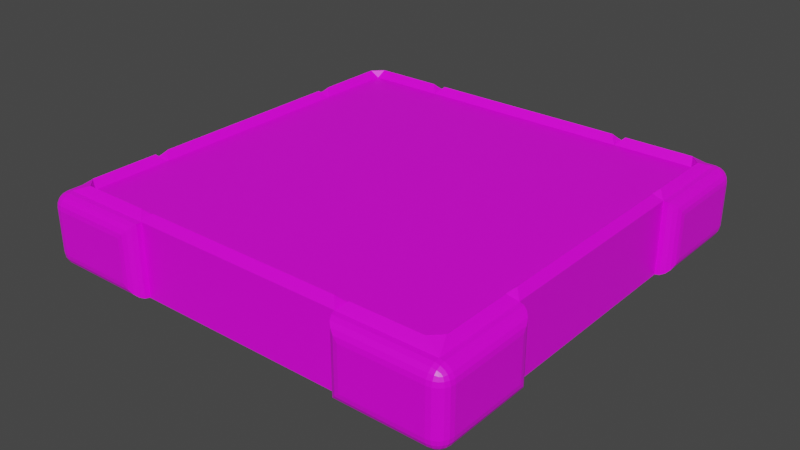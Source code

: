 # Source: platform.blend  (saved by Blender 2.90.8; exported with 4.5.12 LTS)
import bpy
from mathutils import Matrix  # noqa: F401  (used for matrix-valued properties, if any)

bpy.ops.wm.read_factory_settings(use_empty=True)
scene = bpy.context.scene
scene.name = 'Scene'

# ---- collections
col_collection = bpy.data.collections.new('Collection'); scene.collection.children.link(col_collection)

# ---- images (referenced by path relative to the original .blend; pixels are not part of the script)
import os
ASSET_DIR = os.environ.get("B2B_ASSET_DIR", "")  # directory of the original .blend (textures are referenced by path, not embedded)
HERE = os.path.dirname(os.path.abspath(__file__))  # packed textures are extracted next to this script under _unpacked/

def load_image(name, relpath, width, height, colorspace="sRGB"):
    """Load a texture the original file referenced (path relative to the .blend, or extracted next to this script)."""
    p = next((c for c in (os.path.join(HERE, relpath), os.path.join(ASSET_DIR, relpath)) if relpath and os.path.exists(c)), "")
    if p:
        img = bpy.data.images.load(p, check_existing=True)
        img.name = name
    else:  # same state as the original file: an image datablock whose file is absent (Cycles renders it pink)
        img = bpy.data.images.new(name, width, height)
        img.source = "FILE"
        img.filepath = "//" + (relpath or name)
    img.colorspace_settings.name = colorspace
    return img
img_platform = load_image('platform', 'platform.png', 1024, 1024, 'sRGB')

# ---- materials (node trees are filled in below, after node groups)
mat_material = bpy.data.materials.new('Material')
mat_material.alpha_threshold = 0.0
mat_material.use_transparent_shadow = False
mat_material.line_color = (0.0, 0.0, 0.0, 1.0)

# ---- material node trees
mat_material.use_nodes = True; mat_material.node_tree.nodes.clear()
_N = mat_material.node_tree.nodes; _L = mat_material.node_tree.links
n0 = _N.new('ShaderNodeOutputMaterial'); n0.name = 'Material Output'; n0.location = (300, 300)
n1 = _N.new('ShaderNodeBsdfPrincipled'); n1.name = 'Principled BSDF'; n1.location = (10, 300)
n1.distribution = 'GGX'
n1.subsurface_method = 'BURLEY'
n1.inputs[2].default_value = 0.4
n1.inputs[3].default_value = 1.45
n1.inputs[27].default_value = (0.0, 0.0, 0.0, 1.0)
n1.inputs[28].default_value = 1.0
n2 = _N.new('ShaderNodeTexImage'); n2.name = 'Изображение-текстура'; n2.location = (-293, 250)
n2.image = img_platform
_L.new(n1.outputs[0], n0.inputs[0])
_L.new(n2.outputs[0], n1.inputs[0])
n0.is_active_output = True

# ---- world
world_world = bpy.data.worlds.new('World'); scene.world = world_world
world_world.use_nodes = True; world_world.node_tree.nodes.clear()
_N = world_world.node_tree.nodes; _L = world_world.node_tree.links
n0 = _N.new('ShaderNodeOutputWorld'); n0.name = 'World Output'; n0.location = (300, 300)
n1 = _N.new('ShaderNodeBackground'); n1.name = 'Background'; n1.location = (10, 300)
n1.inputs[0].default_value = (0.05088, 0.05088, 0.05088, 1.0)
_L.new(n1.outputs[0], n0.inputs[0])
n0.is_active_output = True
world_world.color = (0.05088, 0.05088, 0.05088)
world_world.use_sun_shadow = False
world_world.sun_shadow_jitter_overblur = 0.0

# ---- meshes
me_cube = bpy.data.meshes.new('Cube')
me_cube.from_pydata([(0.0, -0.25, 1.093e-08), (-0.75, 0.25, -0.75), (0.0, 0.25, -0.75), (0.75, 0.25, -0.75), (-0.75, 0.25, -1.093e-08), (0.0, 0.25, -1.093e-08), (0.75, 0.25, -1.093e-08), (-0.75, 0.25, 0.75), (0.0, 0.25, 0.75), (0.75, 0.25, 0.75), (0.75, -0.25, -1.4), (0.0, -0.25, -1.4), (-0.75, -0.25, -1.4), (-0.75, 0.25, -1.302), (0.0, 0.25, -1.4), (0.75, 0.25, -1.302), (-1.4, -0.25, -0.75), (-1.4, -0.25, 1.093e-08), (-1.4, -0.25, 0.75), (-1.302, 0.25, 0.75), (-1.4, 0.25, -1.093e-08), (-1.302, 0.25, -0.75), (0.75, 0.25, 1.302), (0.0, 0.25, 1.4), (-0.75, 0.25, 1.302), (-0.75, -0.25, 1.4), (0.0, -0.25, 1.4), (0.75, -0.25, 1.4), (1.302, 0.25, -0.75), (1.4, 0.25, -1.093e-08), (1.302, 0.25, 0.75), (1.4, -0.25, 0.75), (1.4, -0.25, 1.093e-08), (1.4, -0.25, -0.75), (1.5, 0.15, -1.4), (1.4, 0.15, -1.5), (1.302, 0.25, -1.302), (1.495, 0.15, -1.431), (1.481, 0.15, -1.459), (1.495, 0.1809, -1.4), (1.489, 0.1817, -1.432), (1.476, 0.1807, -1.457), (1.481, 0.2088, -1.4), (1.476, 0.2075, -1.431), (1.466, 0.2029, -1.453), (1.4, 0.1809, -1.495), (1.4, 0.2088, -1.481), (1.431, 0.15, -1.495), (1.432, 0.1819, -1.489), (1.431, 0.2074, -1.476), (1.459, 0.15, -1.481), (1.457, 0.1808, -1.476), (1.453, 0.2029, -1.466), (1.431, 0.2451, -1.4), (1.459, 0.2309, -1.4), (1.4, 0.2451, -1.431), (1.432, 0.2393, -1.432), (1.457, 0.2259, -1.431), (1.4, 0.2309, -1.459), (1.431, 0.2258, -1.457), (1.453, 0.2163, -1.453), (1.4, -0.15, -1.5), (1.5, -0.15, -1.4), (1.4, -0.25, -1.4), (1.431, -0.15, -1.495), (1.459, -0.15, -1.481), (1.4, -0.1809, -1.495), (1.432, -0.1817, -1.489), (1.457, -0.1807, -1.476), (1.4, -0.2088, -1.481), (1.431, -0.2075, -1.476), (1.453, -0.2029, -1.466), (1.495, -0.1809, -1.4), (1.481, -0.2088, -1.4), (1.495, -0.15, -1.431), (1.489, -0.1819, -1.432), (1.476, -0.2074, -1.431), (1.481, -0.15, -1.459), (1.476, -0.1808, -1.457), (1.466, -0.2029, -1.453), (1.4, -0.2451, -1.431), (1.4, -0.2309, -1.459), (1.431, -0.2451, -1.4), (1.432, -0.2393, -1.432), (1.431, -0.2259, -1.457), (1.459, -0.2309, -1.4), (1.457, -0.2258, -1.431), (1.453, -0.2163, -1.453), (1.4, 0.15, 1.5), (1.5, 0.15, 1.4), (1.302, 0.25, 1.302), (1.431, 0.15, 1.495), (1.459, 0.15, 1.481), (1.4, 0.1809, 1.495), (1.432, 0.1817, 1.489), (1.457, 0.1807, 1.476), (1.4, 0.2088, 1.481), (1.431, 0.2075, 1.476), (1.453, 0.2029, 1.466), (1.495, 0.1809, 1.4), (1.481, 0.2088, 1.4), (1.495, 0.15, 1.431), (1.489, 0.1819, 1.432), (1.476, 0.2074, 1.431), (1.481, 0.15, 1.459), (1.476, 0.1808, 1.457), (1.466, 0.2029, 1.453), (1.4, 0.2451, 1.431), (1.4, 0.2309, 1.459), (1.431, 0.2451, 1.4), (1.432, 0.2393, 1.432), (1.431, 0.2259, 1.457), (1.459, 0.2309, 1.4), (1.457, 0.2258, 1.431), (1.453, 0.2163, 1.453), (1.5, -0.15, 1.4), (1.4, -0.15, 1.5), (1.4, -0.25, 1.4), (1.495, -0.15, 1.431), (1.481, -0.15, 1.459), (1.495, -0.1809, 1.4), (1.489, -0.1817, 1.432), (1.476, -0.1807, 1.457), (1.481, -0.2088, 1.4), (1.476, -0.2075, 1.431), (1.466, -0.2029, 1.453), (1.4, -0.1809, 1.495), (1.4, -0.2088, 1.481), (1.431, -0.15, 1.495), (1.432, -0.1819, 1.489), (1.431, -0.2074, 1.476), (1.459, -0.15, 1.481), (1.457, -0.1808, 1.476), (1.453, -0.2029, 1.466), (1.431, -0.2451, 1.4), (1.459, -0.2309, 1.4), (1.4, -0.2451, 1.431), (1.432, -0.2393, 1.432), (1.457, -0.2259, 1.431), (1.4, -0.2309, 1.459), (1.431, -0.2258, 1.457), (1.453, -0.2163, 1.453), (-1.4, 0.15, -1.5), (-1.5, 0.15, -1.4), (-1.302, 0.25, -1.302), (-1.431, 0.15, -1.495), (-1.459, 0.15, -1.481), (-1.4, 0.1809, -1.495), (-1.432, 0.1817, -1.489), (-1.457, 0.1807, -1.476), (-1.4, 0.2088, -1.481), (-1.431, 0.2075, -1.476), (-1.453, 0.2029, -1.466), (-1.495, 0.1809, -1.4), (-1.481, 0.2088, -1.4), (-1.495, 0.15, -1.431), (-1.489, 0.1819, -1.432), (-1.476, 0.2074, -1.431), (-1.481, 0.15, -1.459), (-1.476, 0.1808, -1.457), (-1.466, 0.2029, -1.453), (-1.4, 0.2451, -1.431), (-1.4, 0.2309, -1.459), (-1.431, 0.2451, -1.4), (-1.432, 0.2393, -1.432), (-1.431, 0.2259, -1.457), (-1.459, 0.2309, -1.4), (-1.457, 0.2258, -1.431), (-1.453, 0.2163, -1.453), (-1.4, -0.25, -1.4), (-1.5, -0.15, -1.4), (-1.4, -0.15, -1.5), (-1.431, -0.2451, -1.4), (-1.459, -0.2309, -1.4), (-1.4, -0.2451, -1.431), (-1.432, -0.2393, -1.432), (-1.457, -0.2259, -1.431), (-1.4, -0.2309, -1.459), (-1.431, -0.2258, -1.457), (-1.453, -0.2163, -1.453), (-1.495, -0.15, -1.431), (-1.481, -0.15, -1.459), (-1.495, -0.1809, -1.4), (-1.489, -0.1817, -1.432), (-1.476, -0.1807, -1.457), (-1.481, -0.2088, -1.4), (-1.476, -0.2075, -1.431), (-1.466, -0.2029, -1.453), (-1.4, -0.1809, -1.495), (-1.4, -0.2088, -1.481), (-1.431, -0.15, -1.495), (-1.432, -0.1819, -1.489), (-1.431, -0.2074, -1.476), (-1.459, -0.15, -1.481), (-1.457, -0.1808, -1.476), (-1.453, -0.2029, -1.466), (-1.5, 0.15, 1.4), (-1.4, 0.15, 1.5), (-1.302, 0.25, 1.302), (-1.495, 0.15, 1.431), (-1.481, 0.15, 1.459), (-1.495, 0.1809, 1.4), (-1.489, 0.1817, 1.432), (-1.476, 0.1807, 1.457), (-1.481, 0.2088, 1.4), (-1.476, 0.2075, 1.431), (-1.466, 0.2029, 1.453), (-1.4, 0.1809, 1.495), (-1.4, 0.2088, 1.481), (-1.431, 0.15, 1.495), (-1.432, 0.1819, 1.489), (-1.431, 0.2074, 1.476), (-1.459, 0.15, 1.481), (-1.457, 0.1808, 1.476), (-1.453, 0.2029, 1.466), (-1.431, 0.2451, 1.4), (-1.459, 0.2309, 1.4), (-1.4, 0.2451, 1.431), (-1.432, 0.2393, 1.432), (-1.457, 0.2259, 1.431), (-1.4, 0.2309, 1.459), (-1.431, 0.2258, 1.457), (-1.453, 0.2163, 1.453), (-1.4, -0.25, 1.4), (-1.4, -0.15, 1.5), (-1.5, -0.15, 1.4), (-1.4, -0.2451, 1.431), (-1.4, -0.2309, 1.459), (-1.431, -0.2451, 1.4), (-1.432, -0.2393, 1.432), (-1.431, -0.2259, 1.457), (-1.459, -0.2309, 1.4), (-1.457, -0.2258, 1.431), (-1.453, -0.2163, 1.453), (-1.431, -0.15, 1.495), (-1.459, -0.15, 1.481), (-1.4, -0.1809, 1.495), (-1.432, -0.1817, 1.489), (-1.457, -0.1807, 1.476), (-1.4, -0.2088, 1.481), (-1.431, -0.2075, 1.476), (-1.453, -0.2029, 1.466), (-1.495, -0.1809, 1.4), (-1.481, -0.2088, 1.4), (-1.495, -0.15, 1.431), (-1.489, -0.1819, 1.432), (-1.476, -0.2074, 1.431), (-1.481, -0.15, 1.459), (-1.476, -0.1808, 1.457), (-1.466, -0.2029, 1.453), (-1.5, -0.15, -0.85), (-1.4, -0.25, -0.75), (-1.495, -0.1809, -0.8191), (-1.481, -0.2088, -0.7912), (-1.459, -0.2309, -0.7691), (-1.431, -0.2451, -0.7549), (-1.5, -0.15, 0.85), (-1.4, -0.25, 0.75), (-1.495, -0.1809, 0.8191), (-1.481, -0.2088, 0.7912), (-1.459, -0.2309, 0.7691), (-1.431, -0.2451, 0.7549), (1.302, 0.25, -0.75), (1.5, 0.15, -0.85), (1.431, 0.2451, -0.7549), (1.459, 0.2309, -0.7691), (1.481, 0.2088, -0.7912), (1.495, 0.1809, -0.8191), (1.5, 0.15, 0.85), (1.302, 0.25, 0.75), (1.495, 0.1809, 0.8191), (1.481, 0.2088, 0.7912), (1.459, 0.2309, 0.7691), (1.431, 0.2451, 0.7549), (-1.302, 0.25, 0.75), (-1.5, 0.15, 0.85), (-1.431, 0.2451, 0.7549), (-1.459, 0.2309, 0.7691), (-1.481, 0.2088, 0.7912), (-1.495, 0.1809, 0.8191), (-1.5, 0.15, -0.85), (-1.302, 0.25, -0.75), (-1.495, 0.1809, -0.8191), (-1.481, 0.2088, -0.7912), (-1.459, 0.2309, -0.7691), (-1.431, 0.2451, -0.7549), (1.5, -0.15, 0.85), (1.4, -0.25, 0.75), (1.495, -0.1809, 0.8191), (1.481, -0.2088, 0.7912), (1.459, -0.2309, 0.7691), (1.431, -0.2451, 0.7549), (1.5, -0.15, -0.85), (1.4, -0.25, -0.75), (1.495, -0.1809, -0.8191), (1.481, -0.2088, -0.7912), (1.459, -0.2309, -0.7691), (1.431, -0.2451, -0.7549), (0.85, -0.15, -1.5), (0.75, -0.25, -1.4), (0.8191, -0.1809, -1.495), (0.7912, -0.2088, -1.481), (0.7691, -0.2309, -1.459), (0.7549, -0.2451, -1.431), (-0.85, -0.15, -1.5), (-0.75, -0.25, -1.4), (-0.8191, -0.1809, -1.495), (-0.7912, -0.2088, -1.481), (-0.7691, -0.2309, -1.459), (-0.7549, -0.2451, -1.431), (0.75, 0.25, 1.302), (0.85, 0.15, 1.5), (0.7549, 0.2451, 1.431), (0.7691, 0.2309, 1.459), (0.7912, 0.2088, 1.481), (0.8191, 0.1809, 1.495), (-0.85, 0.15, 1.5), (-0.75, 0.25, 1.302), (-0.8191, 0.1809, 1.495), (-0.7912, 0.2088, 1.481), (-0.7691, 0.2309, 1.459), (-0.7549, 0.2451, 1.431), (-0.85, -0.15, 1.5), (-0.75, -0.25, 1.4), (-0.8191, -0.1809, 1.495), (-0.7912, -0.2088, 1.481), (-0.7691, -0.2309, 1.459), (-0.7549, -0.2451, 1.431), (0.85, -0.15, 1.5), (0.75, -0.25, 1.4), (0.8191, -0.1809, 1.495), (0.7912, -0.2088, 1.481), (0.7691, -0.2309, 1.459), (0.7549, -0.2451, 1.431), (-0.75, 0.25, -1.302), (-0.85, 0.15, -1.5), (-0.7549, 0.2451, -1.431), (-0.7691, 0.2309, -1.459), (-0.7912, 0.2088, -1.481), (-0.8191, 0.1809, -1.495), (0.85, 0.15, -1.5), (0.75, 0.25, -1.302), (0.8191, 0.1809, -1.495), (0.7912, 0.2088, -1.481), (0.7691, 0.2309, -1.459), (0.7549, 0.2451, -1.431), (0.75, -0.25, -0.75), (0.0, -0.25, -0.75), (-0.75, -0.25, -0.75), (0.75, -0.25, 0.75), (0.0, -0.25, 0.75), (-0.75, -0.25, 0.75), (-0.75, -0.25, 1.093e-08), (0.75, -0.25, 1.093e-08), (0.75, -0.45, -0.75), (0.0, -0.45, -0.75), (-0.75, -0.45, -0.75), (0.75, -0.45, 0.75), (0.0, -0.45, 0.75), (-0.75, -0.45, 0.75), (-0.75, -0.45, 1.967e-08), (0.75, -0.45, 1.967e-08), (0.6282, -0.45, -0.6282), (0.0, -0.45, -0.6282), (-0.6282, -0.45, -0.6282), (0.6282, -0.45, 0.6282), (0.0, -0.45, 0.6282), (-0.6282, -0.45, 0.6282), (-0.6282, -0.45, 1.967e-08), (0.6282, -0.45, 1.967e-08), (0.6282, -0.45, -0.6282), (0.4282, -0.25, -0.4282), (0.6184, -0.3882, -0.6184), (0.59, -0.3324, -0.59), (0.5457, -0.2882, -0.5457), (0.49, -0.2598, -0.49), (0.0, -0.25, -0.4282), (0.0, -0.45, -0.6282), (0.0, -0.2598, -0.49), (0.0, -0.2882, -0.5457), (0.0, -0.3324, -0.59), (0.0, -0.3882, -0.6184), (-0.4282, -0.25, -0.4282), (-0.6282, -0.45, -0.6282), (-0.49, -0.2598, -0.49), (-0.5457, -0.2882, -0.5457), (-0.59, -0.3324, -0.59), (-0.6184, -0.3882, -0.6184), (0.4282, -0.25, 1.093e-08), (0.6282, -0.45, 1.967e-08), (0.49, -0.2598, 1.136e-08), (0.5457, -0.2882, 1.26e-08), (0.59, -0.3324, 1.453e-08), (0.6184, -0.3882, 1.697e-08), (-0.6282, -0.45, 1.967e-08), (-0.4282, -0.25, 1.093e-08), (-0.6184, -0.3882, 1.697e-08), (-0.59, -0.3324, 1.453e-08), (-0.5457, -0.2882, 1.26e-08), (-0.49, -0.2598, 1.136e-08), (0.4282, -0.25, 0.4282), (0.6282, -0.45, 0.6282), (0.49, -0.2598, 0.49), (0.5457, -0.2882, 0.5457), (0.59, -0.3324, 0.59), (0.6184, -0.3882, 0.6184), (0.0, -0.45, 0.6282), (0.0, -0.25, 0.4282), (0.0, -0.3882, 0.6184), (0.0, -0.3324, 0.59), (0.0, -0.2882, 0.5457), (0.0, -0.2598, 0.49), (-0.6282, -0.45, 0.6282), (-0.4282, -0.25, 0.4282), (-0.6184, -0.3882, 0.6184), (-0.59, -0.3324, 0.59), (-0.5457, -0.2882, 0.5457), (-0.49, -0.2598, 0.49), (-0.75, 0.25, -1.4), (0.0, 0.25, -1.302), (0.75, 0.25, -1.4), (-1.4, 0.25, 0.75), (-1.302, 0.25, -1.093e-08), (-1.4, 0.25, -0.75), (0.75, 0.25, 1.4), (0.0, 0.25, 1.302), (-0.75, 0.25, 1.4), (1.4, 0.25, -0.75), (1.302, 0.25, -1.093e-08), (1.4, 0.25, 0.75), (-0.75, 0.25, 1.4), (-1.4, 0.25, 1.4), (1.4, 0.25, 0.75), (1.4, 0.25, 1.4), (-1.4, 0.25, -0.75), (-1.4, 0.25, -1.4), (0.75, 0.25, -1.4), (1.4, 0.25, -1.4), (1.4, 0.25, -0.75), (-1.4, 0.25, 0.75), (0.75, 0.25, 1.4), (-0.75, 0.25, -1.4), (-0.75, 0.25, -1.4), (-0.7, 0.3, -1.35), (-0.05, 0.3, -1.35), (0.05, 0.3, -1.35), (0.0, 0.25, -1.4), (0.7, 0.3, -1.35), (0.75, 0.25, -1.4), (-1.35, 0.3, 0.7), (-1.4, 0.25, 0.75), (-1.35, 0.3, 0.05), (-1.35, 0.3, -0.05), (-1.4, 0.25, -1.093e-08), (-1.35, 0.3, -0.7), (-1.4, 0.25, -0.75), (0.75, 0.25, 1.4), (0.7, 0.3, 1.35), (0.05, 0.3, 1.35), (-0.05, 0.3, 1.35), (0.0, 0.25, 1.4), (-0.7, 0.3, 1.35), (-0.75, 0.25, 1.4), (1.4, 0.25, -0.75), (1.35, 0.3, -0.7), (1.35, 0.3, -0.05), (1.35, 0.3, 0.05), (1.4, 0.25, -1.093e-08), (1.35, 0.3, 0.7), (1.4, 0.25, 0.75), (-0.75, 0.25, 1.4), (-0.8, 0.3, 1.35), (-1.279, 0.3, 1.35), (-1.35, 0.3, 1.279), (-1.4, 0.25, 1.4), (1.4, 0.25, 0.75), (1.35, 0.3, 0.8), (1.35, 0.3, 1.279), (1.279, 0.3, 1.35), (1.4, 0.25, 1.4), (-1.4, 0.25, -0.75), (-1.35, 0.3, -0.8), (-1.35, 0.3, -1.279), (-1.279, 0.3, -1.35), (-1.4, 0.25, -1.4), (0.75, 0.25, -1.4), (0.8, 0.3, -1.35), (1.279, 0.3, -1.35), (1.35, 0.3, -1.279), (1.4, 0.25, -1.4), (1.35, 0.3, -0.8), (1.4, 0.25, -0.75), (-1.35, 0.3, 0.8), (-1.4, 0.25, 0.75), (0.8, 0.3, 1.35), (0.75, 0.25, 1.4), (-0.8, 0.3, -1.35), (-0.75, 0.25, -1.4), (-0.7, 0.3, -1.352), (-0.75, 0.25, -1.302), (-0.05, 0.3, -1.352), (0.0, 0.25, -1.302), (0.05, 0.3, -1.352), (0.75, 0.25, -1.302), (0.7, 0.3, -1.352), (-1.352, 0.3, 0.7), (-1.302, 0.25, 0.75), (-1.302, 0.25, -1.093e-08), (-1.352, 0.3, -0.05), (-1.352, 0.3, 0.05), (-1.302, 0.25, -0.75), (-1.352, 0.3, -0.7), (0.7, 0.3, 1.352), (0.75, 0.25, 1.302), (0.0, 0.25, 1.302), (-0.05, 0.3, 1.352), (0.05, 0.3, 1.352), (-0.75, 0.25, 1.302), (-0.7, 0.3, 1.352), (1.352, 0.3, -0.7), (1.302, 0.25, -0.75), (1.302, 0.25, -1.093e-08), (1.352, 0.3, 0.05), (1.352, 0.3, -0.05), (1.302, 0.25, 0.75), (1.352, 0.3, 0.7), (-0.8, 0.3, 1.352), (-0.75, 0.25, 1.302), (-1.302, 0.25, 1.302), (-1.352, 0.3, 1.281), (-1.281, 0.3, 1.352), (1.352, 0.3, 0.8), (1.302, 0.25, 0.75), (1.352, 0.3, 1.281), (1.302, 0.25, 1.302), (1.281, 0.3, 1.352), (-1.352, 0.3, -0.8), (-1.302, 0.25, -0.75), (-1.302, 0.25, -1.302), (-1.281, 0.3, -1.352), (-1.352, 0.3, -1.281), (0.8, 0.3, -1.352), (0.75, 0.25, -1.302), (1.302, 0.25, -1.302), (1.352, 0.3, -1.281), (1.281, 0.3, -1.352), (1.302, 0.25, -0.75), (1.352, 0.3, -0.8), (-1.302, 0.25, 0.75), (-1.352, 0.3, 0.8), (0.8, 0.3, 1.352), (0.75, 0.25, 1.302), (-0.75, 0.25, -1.302), (-0.8, 0.3, -1.352)], [], [(257, 18, 351, 25, 323, 223), (7, 19, 274, 198, 317, 24), (334, 144, 281, 21, 1, 13), (171, 142, 335, 304), (269, 30, 9, 22, 310, 90), (36, 341, 15, 3, 28, 262), (298, 340, 35, 61), (432, 287, 31, 429), (436, 299, 10, 420), (116, 88, 311, 328), (353, 32, 31, 349), (322, 316, 197, 224), (293, 438, 427, 33), (257, 439, 421, 18), (169, 305, 12, 348, 16, 251), (4, 422, 19, 7), (6, 5, 8, 9), (5, 4, 7, 8), (28, 3, 6, 428), (3, 2, 5, 6), (2, 1, 4, 5), (299, 63, 293, 33, 346, 10), (13, 1, 2, 419), (394, 412, 367, 368), (401, 389, 369, 365), (16, 348, 352, 17), (377, 383, 364, 363), (389, 370, 362, 369), (225, 196, 275, 256), (10, 346, 347, 11), (250, 280, 143, 170), (305, 441, 418, 12), (329, 440, 424, 27), (434, 251, 16, 423), (351, 350, 26, 25), (286, 268, 89, 115), (430, 323, 25, 426), (349, 31, 287, 117, 329, 27), (9, 8, 425, 22), (12, 418, 14, 11), (11, 14, 420, 10), (419, 2, 3, 15), (11, 347, 348, 12), (18, 421, 20, 17), (17, 20, 423, 16), (1, 21, 422, 4), (17, 352, 351, 18), (27, 424, 23, 26), (26, 23, 426, 25), (350, 349, 27, 26), (8, 7, 24, 425), (33, 427, 29, 32), (32, 29, 429, 31), (346, 33, 32, 353), (428, 6, 9, 30), (34, 37, 40, 39), (37, 38, 41, 40), (38, 50, 51, 41), (39, 40, 43, 42), (40, 41, 44, 43), (41, 51, 52, 44), (35, 45, 48, 47), (45, 46, 49, 48), (46, 58, 59, 49), (47, 48, 51, 50), (48, 49, 52, 51), (49, 59, 60, 52), (437, 53, 56, 55), (53, 54, 57, 56), (54, 42, 43, 57), (55, 56, 59, 58), (56, 57, 60, 59), (57, 43, 44, 60), (44, 52, 60), (61, 64, 67, 66), (64, 65, 68, 67), (65, 77, 78, 68), (66, 67, 70, 69), (67, 68, 71, 70), (68, 78, 79, 71), (62, 72, 75, 74), (72, 73, 76, 75), (73, 85, 86, 76), (74, 75, 78, 77), (75, 76, 79, 78), (76, 86, 87, 79), (63, 80, 83, 82), (80, 81, 84, 83), (81, 69, 70, 84), (82, 83, 86, 85), (83, 84, 87, 86), (84, 70, 71, 87), (71, 79, 87), (88, 91, 94, 93), (91, 92, 95, 94), (92, 104, 105, 95), (93, 94, 97, 96), (94, 95, 98, 97), (95, 105, 106, 98), (89, 99, 102, 101), (99, 100, 103, 102), (100, 112, 113, 103), (101, 102, 105, 104), (102, 103, 106, 105), (103, 113, 114, 106), (433, 107, 110, 109), (107, 108, 111, 110), (108, 96, 97, 111), (109, 110, 113, 112), (110, 111, 114, 113), (111, 97, 98, 114), (98, 106, 114), (115, 118, 121, 120), (118, 119, 122, 121), (119, 131, 132, 122), (120, 121, 124, 123), (121, 122, 125, 124), (122, 132, 133, 125), (116, 126, 129, 128), (126, 127, 130, 129), (127, 139, 140, 130), (128, 129, 132, 131), (129, 130, 133, 132), (130, 140, 141, 133), (117, 134, 137, 136), (134, 135, 138, 137), (135, 123, 124, 138), (136, 137, 140, 139), (137, 138, 141, 140), (138, 124, 125, 141), (125, 133, 141), (142, 145, 148, 147), (145, 146, 149, 148), (146, 158, 159, 149), (147, 148, 151, 150), (148, 149, 152, 151), (149, 159, 160, 152), (143, 153, 156, 155), (153, 154, 157, 156), (154, 166, 167, 157), (155, 156, 159, 158), (156, 157, 160, 159), (157, 167, 168, 160), (435, 161, 164, 163), (161, 162, 165, 164), (162, 150, 151, 165), (163, 164, 167, 166), (164, 165, 168, 167), (165, 151, 152, 168), (152, 160, 168), (169, 172, 175, 174), (172, 173, 176, 175), (173, 185, 186, 176), (174, 175, 178, 177), (175, 176, 179, 178), (176, 186, 187, 179), (170, 180, 183, 182), (180, 181, 184, 183), (181, 193, 194, 184), (182, 183, 186, 185), (183, 184, 187, 186), (184, 194, 195, 187), (171, 188, 191, 190), (188, 189, 192, 191), (189, 177, 178, 192), (190, 191, 194, 193), (191, 192, 195, 194), (192, 178, 179, 195), (179, 187, 195), (196, 199, 202, 201), (199, 200, 203, 202), (200, 212, 213, 203), (201, 202, 205, 204), (202, 203, 206, 205), (203, 213, 214, 206), (197, 207, 210, 209), (207, 208, 211, 210), (208, 220, 221, 211), (209, 210, 213, 212), (210, 211, 214, 213), (211, 221, 222, 214), (431, 215, 218, 217), (215, 216, 219, 218), (216, 204, 205, 219), (217, 218, 221, 220), (218, 219, 222, 221), (219, 205, 206, 222), (206, 214, 222), (223, 226, 229, 228), (226, 227, 230, 229), (227, 239, 240, 230), (228, 229, 232, 231), (229, 230, 233, 232), (230, 240, 241, 233), (224, 234, 237, 236), (234, 235, 238, 237), (235, 247, 248, 238), (236, 237, 240, 239), (237, 238, 241, 240), (238, 248, 249, 241), (225, 242, 245, 244), (242, 243, 246, 245), (243, 231, 232, 246), (244, 245, 248, 247), (245, 246, 249, 248), (246, 232, 233, 249), (233, 241, 249), (257, 223, 228, 261), (261, 228, 231, 260), (260, 231, 243, 259), (259, 243, 242, 258), (258, 242, 225, 256), (305, 169, 174, 309), (309, 174, 177, 308), (308, 177, 189, 307), (307, 189, 188, 306), (306, 188, 171, 304), (34, 62, 74, 37), (37, 74, 77, 38), (38, 77, 65, 50), (50, 65, 64, 47), (47, 64, 61, 35), (224, 197, 209, 234), (234, 209, 212, 235), (235, 212, 200, 247), (247, 200, 199, 244), (244, 199, 196, 225), (88, 116, 128, 91), (91, 128, 131, 92), (92, 131, 119, 104), (104, 119, 118, 101), (101, 118, 115, 89), (142, 171, 190, 145), (145, 190, 193, 146), (146, 193, 181, 158), (158, 181, 180, 155), (155, 180, 170, 143), (430, 431, 217, 321), (321, 217, 220, 320), (320, 220, 208, 319), (319, 208, 207, 318), (318, 207, 197, 316), (432, 433, 109, 273), (273, 109, 112, 272), (272, 112, 100, 271), (271, 100, 99, 270), (270, 99, 89, 268), (329, 117, 136, 333), (333, 136, 139, 332), (332, 139, 127, 331), (331, 127, 126, 330), (330, 126, 116, 328), (434, 435, 163, 285), (285, 163, 166, 284), (284, 166, 154, 283), (283, 154, 153, 282), (282, 153, 143, 280), (436, 437, 55, 345), (345, 55, 58, 344), (344, 58, 46, 343), (343, 46, 45, 342), (342, 45, 35, 340), (293, 63, 82, 297), (297, 82, 85, 296), (296, 85, 73, 295), (295, 73, 72, 294), (294, 72, 62, 292), (169, 251, 255, 172), (172, 255, 254, 173), (173, 254, 253, 185), (185, 253, 252, 182), (182, 252, 250, 170), (437, 438, 264, 53), (53, 264, 265, 54), (54, 265, 266, 42), (42, 266, 267, 39), (39, 267, 263, 34), (431, 439, 276, 215), (215, 276, 277, 216), (216, 277, 278, 204), (204, 278, 279, 201), (201, 279, 275, 196), (117, 287, 291, 134), (134, 291, 290, 135), (135, 290, 289, 123), (123, 289, 288, 120), (120, 288, 286, 115), (438, 293, 297, 264), (264, 297, 296, 265), (265, 296, 295, 266), (266, 295, 294, 267), (267, 294, 292, 263), (268, 286, 288, 270), (270, 288, 289, 271), (271, 289, 290, 272), (272, 290, 291, 273), (273, 291, 287, 432), (439, 257, 261, 276), (276, 261, 260, 277), (277, 260, 259, 278), (278, 259, 258, 279), (279, 258, 256, 275), (280, 250, 252, 282), (282, 252, 253, 283), (283, 253, 254, 284), (284, 254, 255, 285), (285, 255, 251, 434), (63, 299, 303, 80), (80, 303, 302, 81), (81, 302, 301, 69), (69, 301, 300, 66), (66, 300, 298, 61), (433, 440, 312, 107), (107, 312, 313, 108), (108, 313, 314, 96), (96, 314, 315, 93), (93, 315, 311, 88), (223, 323, 327, 226), (226, 327, 326, 227), (227, 326, 325, 239), (239, 325, 324, 236), (236, 324, 322, 224), (435, 441, 336, 161), (161, 336, 337, 162), (162, 337, 338, 150), (150, 338, 339, 147), (147, 339, 335, 142), (441, 305, 309, 336), (336, 309, 308, 337), (337, 308, 307, 338), (338, 307, 306, 339), (339, 306, 304, 335), (340, 298, 300, 342), (342, 300, 301, 343), (343, 301, 302, 344), (344, 302, 303, 345), (345, 303, 299, 436), (440, 329, 333, 312), (312, 333, 332, 313), (313, 332, 331, 314), (314, 331, 330, 315), (315, 330, 328, 311), (316, 322, 324, 318), (318, 324, 325, 319), (319, 325, 326, 320), (320, 326, 327, 321), (321, 327, 323, 430), (62, 34, 263, 292), (346, 353, 361, 354), (383, 394, 368, 364), (376, 371, 388, 0), (382, 376, 0, 395), (352, 348, 356, 360), (348, 347, 355, 356), (0, 388, 400, 407), (353, 349, 357, 361), (362, 363, 355, 354), (363, 364, 356, 355), (366, 365, 357, 358), (367, 366, 358, 359), (368, 367, 359, 360), (365, 369, 361, 357), (364, 368, 360, 356), (369, 362, 354, 361), (412, 406, 366, 367), (349, 350, 358, 357), (350, 351, 359, 358), (351, 352, 360, 359), (406, 401, 365, 366), (395, 0, 407, 413), (347, 346, 354, 355), (371, 376, 378, 375), (375, 378, 379, 374), (374, 379, 380, 373), (373, 380, 381, 372), (372, 381, 377, 370), (376, 382, 384, 378), (378, 384, 385, 379), (379, 385, 386, 380), (380, 386, 387, 381), (381, 387, 383, 377), (401, 406, 408, 405), (405, 408, 409, 404), (404, 409, 410, 403), (403, 410, 411, 402), (402, 411, 407, 400), (406, 412, 414, 408), (408, 414, 415, 409), (409, 415, 416, 410), (410, 416, 417, 411), (411, 417, 413, 407), (395, 413, 417, 399), (399, 417, 416, 398), (398, 416, 415, 397), (397, 415, 414, 396), (396, 414, 412, 394), (389, 401, 405, 393), (393, 405, 404, 392), (392, 404, 403, 391), (391, 403, 402, 390), (390, 402, 400, 388), (382, 395, 399, 384), (384, 399, 398, 385), (385, 398, 397, 386), (386, 397, 396, 387), (387, 396, 394, 383), (370, 389, 393, 372), (372, 393, 392, 373), (373, 392, 391, 374), (374, 391, 390, 375), (375, 390, 388, 371), (370, 377, 363, 362), (541, 545, 487, 486), (425, 24, 517, 514), (274, 439, 493, 548), (505, 509, 451, 449), (438, 437, 489, 491), (426, 23, 460, 462), (22, 425, 514, 513), (23, 424, 456, 460), (422, 21, 510, 507), (437, 436, 485, 489), (341, 36, 543, 542), (19, 422, 507, 506), (281, 144, 538, 537), (515, 518, 461, 459), (20, 421, 450, 453), (419, 15, 503, 501), (15, 341, 436, 420), (262, 28, 427, 438), (30, 269, 432, 429), (310, 22, 424, 440), (334, 13, 418, 441), (21, 281, 434, 423), (274, 19, 421, 439), (24, 317, 430, 426), (418, 13, 499, 442), (15, 420, 448, 503), (423, 20, 453, 455), (21, 423, 455, 510), (424, 22, 513, 456), (24, 426, 462, 517), (427, 28, 520, 463), (30, 429, 469, 524), (430, 317, 527, 470), (432, 269, 532, 475), (434, 281, 537, 480), (436, 341, 542, 485), (262, 438, 491, 546), (433, 432, 475, 479), (435, 434, 480, 484), (441, 435, 484, 497), (508, 511, 454, 452), (310, 440, 495, 551), (28, 428, 521, 520), (29, 427, 463, 467), (536, 540, 482, 481), (334, 441, 497, 552), (529, 549, 492, 473), (498, 500, 444, 443), (428, 30, 524, 521), (429, 29, 467, 469), (13, 419, 501, 499), (502, 504, 447, 445), (317, 198, 528, 527), (198, 274, 548, 528), (431, 430, 470, 474), (544, 547, 490, 488), (90, 310, 551, 534), (439, 431, 474, 493), (535, 550, 494, 478), (144, 334, 552, 538), (519, 523, 465, 464), (531, 533, 477, 476), (420, 14, 446, 448), (36, 262, 546, 543), (440, 433, 479, 495), (522, 525, 468, 466), (421, 19, 506, 450), (512, 516, 458, 457), (526, 530, 472, 471), (269, 90, 534, 532), (539, 553, 496, 483), (444, 445, 446), (451, 452, 453), (458, 459, 460), (465, 466, 467), (472, 473, 474), (477, 478, 479), (482, 483, 484), (487, 488, 489), (500, 501, 502), (507, 508, 509), (514, 515, 516), (521, 522, 523), (528, 529, 530), (533, 534, 535), (538, 539, 540), (543, 544, 545), (443, 444, 446, 442), (445, 447, 448, 446), (449, 451, 453, 450), (452, 454, 455, 453), (457, 458, 460, 456), (459, 461, 462, 460), (464, 465, 467, 463), (466, 468, 469, 467), (471, 472, 474, 470), (476, 477, 479, 475), (481, 482, 484, 480), (486, 487, 489, 485), (488, 490, 491, 489), (473, 492, 493, 474), (478, 494, 495, 479), (483, 496, 497, 484), (499, 501, 500, 498), (501, 503, 504, 502), (506, 507, 509, 505), (507, 510, 511, 508), (513, 514, 516, 512), (514, 517, 518, 515), (520, 521, 523, 519), (521, 524, 525, 522), (527, 528, 530, 526), (532, 534, 533, 531), (537, 538, 540, 536), (542, 543, 545, 541), (543, 546, 547, 544), (528, 548, 549, 529), (534, 551, 550, 535), (538, 552, 553, 539), (442, 499, 498, 443), (502, 445, 444, 500), (503, 448, 447, 504), (450, 506, 505, 449), (508, 452, 451, 509), (510, 455, 454, 511), (456, 513, 512, 457), (515, 459, 458, 516), (517, 462, 461, 518), (463, 520, 519, 464), (522, 466, 465, 523), (524, 469, 468, 525), (470, 527, 526, 471), (529, 473, 472, 530), (475, 532, 531, 476), (535, 478, 477, 533), (480, 537, 536, 481), (539, 483, 482, 540), (485, 542, 541, 486), (544, 488, 487, 545), (546, 491, 490, 547), (548, 493, 492, 549), (551, 495, 494, 550), (552, 497, 496, 553), (14, 418, 442, 446)])
_uv = me_cube.uv_layers.new(name='UVMap')
_uv.uv.foreach_set('vector', [0.3378, 0.4305, 0.3378, 0.4305, 0.3378, 0.3471, 0.419, 0.3471, 0.419, 0.3471, 0.419, 0.4305, 0.1129, 0.6175, 0.03801, 0.6175, 0.03801, 0.6175, 0.03801, 0.5406, 0.1129, 0.5406, 0.1129, 0.5406, 0.1129, 0.9034, 0.03801, 0.9034, 0.03801, 0.8265, 0.03801, 0.8265, 0.1129, 0.8265, 0.1129, 0.9034, 0.3378, 0.9878, 0.2883, 0.9878, 0.2895, 0.922, 0.339, 0.922, 0.3911, 0.6175, 0.3911, 0.6175, 0.3163, 0.6175, 0.3163, 0.5406, 0.3163, 0.5406, 0.3911, 0.5406, 0.3911, 0.9034, 0.3163, 0.9034, 0.3163, 0.9034, 0.3163, 0.8265, 0.3911, 0.8265, 0.3911, 0.8265, 0.3378, 0.9878, 0.2883, 0.9878, 0.2895, 0.922, 0.339, 0.922, 0.2108, 0.2166, 0.2108, 0.2166, 0.2108, 0.2166, 0.2108, 0.2166, 0.2108, 0.2166, 0.2108, 0.2166, 0.2108, 0.2166, 0.2108, 0.2166, 0.3378, 0.9878, 0.2883, 0.9878, 0.2895, 0.922, 0.339, 0.922, 0.244, 0.1545, 0.244, 0.071, 0.3378, 0.071, 0.3378, 0.1545, 0.3378, 0.9878, 0.2883, 0.9878, 0.2895, 0.922, 0.339, 0.922, 0.2108, 0.2166, 0.2108, 0.2166, 0.2108, 0.2166, 0.2108, 0.2166, 0.2108, 0.2166, 0.2108, 0.2166, 0.2108, 0.2166, 0.2108, 0.2166, 0.0691, 0.4305, 0.0691, 0.3471, 0.0691, 0.3471, 0.1503, 0.3471, 0.1503, 0.4305, 0.1503, 0.4305, 0.1129, 0.722, 0.03801, 0.722, 0.03801, 0.6175, 0.1129, 0.6175, 0.3163, 0.722, 0.2146, 0.722, 0.2146, 0.6175, 0.3163, 0.6175, 0.2146, 0.722, 0.1129, 0.722, 0.1129, 0.6175, 0.2146, 0.6175, 0.3911, 0.8265, 0.3163, 0.8265, 0.3163, 0.722, 0.3911, 0.722, 0.3163, 0.8265, 0.2146, 0.8265, 0.2146, 0.722, 0.3163, 0.722, 0.2146, 0.8265, 0.1129, 0.8265, 0.1129, 0.722, 0.2146, 0.722, 0.0691, 0.1545, 0.0691, 0.071, 0.1503, 0.071, 0.1503, 0.071, 0.1503, 0.1545, 0.0691, 0.1545, 0.1129, 0.9034, 0.1129, 0.8265, 0.2146, 0.8265, 0.2146, 0.9034, 0.2108, 0.2166, 0.2108, 0.2166, 0.2108, 0.2166, 0.2108, 0.2166, 0.2108, 0.2166, 0.2108, 0.2166, 0.2108, 0.2166, 0.2108, 0.2166, 0.1503, 0.4305, 0.1503, 0.3471, 0.244, 0.3471, 0.244, 0.4305, 0.2108, 0.2166, 0.2108, 0.2166, 0.2108, 0.2166, 0.2108, 0.2166, 0.2108, 0.2166, 0.2108, 0.2166, 0.2108, 0.2166, 0.2108, 0.2166, 0.3378, 0.9878, 0.2883, 0.9878, 0.2871, 0.922, 0.3366, 0.922, 0.0691, 0.1545, 0.1503, 0.1545, 0.1503, 0.2508, 0.0691, 0.2508, 0.3378, 0.9878, 0.2883, 0.9878, 0.2871, 0.922, 0.3366, 0.922, 0.2108, 0.2166, 0.2108, 0.2166, 0.2108, 0.2166, 0.2108, 0.2166, 0.2108, 0.2166, 0.2108, 0.2166, 0.2108, 0.2166, 0.2108, 0.2166, 0.2108, 0.2166, 0.2108, 0.2166, 0.2108, 0.2166, 0.2108, 0.2166, 0.3378, 0.3471, 0.3378, 0.2508, 0.419, 0.2508, 0.419, 0.3471, 0.3378, 0.9878, 0.2883, 0.9878, 0.2871, 0.922, 0.3366, 0.922, 0.2108, 0.2166, 0.2108, 0.2166, 0.2108, 0.2166, 0.2108, 0.2166, 0.3378, 0.1545, 0.3378, 0.071, 0.3378, 0.071, 0.419, 0.071, 0.419, 0.1545, 0.419, 0.1545, 0.3163, 0.6175, 0.2146, 0.6175, 0.2146, 0.5406, 0.3163, 0.5406, 0.7848, 0.3288, 0.7024, 0.3304, 0.7024, 0.2405, 0.7848, 0.239, 0.7848, 0.3288, 0.7024, 0.3304, 0.7024, 0.2405, 0.7848, 0.239, 0.2146, 0.9034, 0.2146, 0.8265, 0.3163, 0.8265, 0.3163, 0.9034, 0.0691, 0.2508, 0.1503, 0.2508, 0.1503, 0.3471, 0.0691, 0.3471, 0.7024, 0.2405, 0.7848, 0.2421, 0.7848, 0.3319, 0.7024, 0.3304, 0.7024, 0.2405, 0.7848, 0.2421, 0.7848, 0.3319, 0.7024, 0.3304, 0.1129, 0.8265, 0.03801, 0.8265, 0.03801, 0.722, 0.1129, 0.722, 0.244, 0.4305, 0.244, 0.3471, 0.3378, 0.3471, 0.3378, 0.4305, 0.7848, 0.3288, 0.7024, 0.3304, 0.7024, 0.2405, 0.7848, 0.239, 0.7848, 0.3288, 0.7024, 0.3304, 0.7024, 0.2405, 0.7848, 0.239, 0.3378, 0.2508, 0.3378, 0.1545, 0.419, 0.1545, 0.419, 0.2508, 0.2146, 0.6175, 0.1129, 0.6175, 0.1129, 0.5406, 0.2146, 0.5406, 0.7848, 0.3319, 0.7024, 0.3304, 0.7024, 0.2405, 0.7848, 0.2421, 0.7848, 0.3319, 0.7024, 0.3304, 0.7024, 0.2405, 0.7848, 0.2421, 0.1503, 0.1545, 0.1503, 0.071, 0.244, 0.071, 0.244, 0.1545, 0.3911, 0.722, 0.3163, 0.722, 0.3163, 0.6175, 0.3911, 0.6175, 0.8359, 0.5228, 0.8359, 0.527, 0.8307, 0.5279, 0.8308, 0.5233, 0.8359, 0.527, 0.836, 0.5321, 0.8309, 0.5325, 0.8307, 0.5279, 0.836, 0.5321, 0.836, 0.5374, 0.8309, 0.5369, 0.8309, 0.5325, 0.8308, 0.5233, 0.8307, 0.5279, 0.8264, 0.5293, 0.8262, 0.525, 0.8307, 0.5279, 0.8309, 0.5325, 0.8272, 0.5331, 0.8264, 0.5293, 0.8309, 0.5325, 0.8309, 0.5369, 0.8272, 0.5363, 0.8272, 0.5331, 0.8359, 0.5467, 0.8308, 0.5461, 0.8307, 0.5416, 0.8359, 0.5424, 0.8308, 0.5461, 0.8262, 0.5444, 0.8264, 0.5401, 0.8307, 0.5416, 0.63, 0.5759, 0.6325, 0.5785, 0.6291, 0.5824, 0.627, 0.5801, 0.8359, 0.5424, 0.8307, 0.5416, 0.8309, 0.5369, 0.836, 0.5374, 0.8307, 0.5416, 0.8264, 0.5401, 0.8272, 0.5363, 0.8309, 0.5369, 0.7182, 0.5893, 0.7151, 0.5871, 0.7167, 0.5839, 0.719, 0.5855, 0.6394, 0.5856, 0.6358, 0.5893, 0.632, 0.5856, 0.6358, 0.5819, 0.6358, 0.5893, 0.6325, 0.5926, 0.6291, 0.5888, 0.632, 0.5856, 0.6325, 0.5926, 0.63, 0.5952, 0.627, 0.591, 0.6291, 0.5888, 0.6358, 0.5819, 0.632, 0.5856, 0.6291, 0.5824, 0.6325, 0.5785, 0.632, 0.5856, 0.6291, 0.5888, 0.6271, 0.5856, 0.6291, 0.5824, 0.7151, 0.5807, 0.7182, 0.5785, 0.719, 0.5823, 0.7167, 0.5839, 0.719, 0.5823, 0.719, 0.5855, 0.7167, 0.5839, 0.8853, 0.5467, 0.8854, 0.5424, 0.8906, 0.5416, 0.8904, 0.5461, 0.8854, 0.5424, 0.8854, 0.5374, 0.8904, 0.5369, 0.8906, 0.5416, 0.8854, 0.5374, 0.8854, 0.5321, 0.8905, 0.5325, 0.8904, 0.5369, 0.8904, 0.5461, 0.8906, 0.5416, 0.8948, 0.5401, 0.895, 0.5444, 0.8906, 0.5416, 0.8904, 0.5369, 0.8941, 0.5363, 0.8948, 0.5401, 0.8904, 0.5369, 0.8905, 0.5325, 0.8941, 0.5331, 0.8941, 0.5363, 0.8853, 0.5228, 0.8904, 0.5233, 0.8906, 0.5278, 0.8854, 0.527, 0.8904, 0.5233, 0.895, 0.525, 0.8948, 0.5293, 0.8906, 0.5278, 0.2126, 0.2166, 0.2126, 0.2171, 0.2119, 0.2171, 0.2119, 0.2167, 0.8854, 0.527, 0.8906, 0.5278, 0.8905, 0.5325, 0.8854, 0.5321, 0.8906, 0.5278, 0.8948, 0.5293, 0.8941, 0.5331, 0.8905, 0.5325, 0.8948, 0.5293, 0.8978, 0.5315, 0.8963, 0.5347, 0.8941, 0.5331, 0.2126, 0.2185, 0.2119, 0.2185, 0.2119, 0.2177, 0.2126, 0.2177, 0.2119, 0.2185, 0.2113, 0.2185, 0.2113, 0.2177, 0.2119, 0.2177, 0.2113, 0.2185, 0.2108, 0.2185, 0.2109, 0.2177, 0.2113, 0.2177, 0.2126, 0.2177, 0.2119, 0.2177, 0.2119, 0.2171, 0.2126, 0.2171, 0.2119, 0.2177, 0.2113, 0.2177, 0.2114, 0.2172, 0.2119, 0.2171, 0.8978, 0.5379, 0.8948, 0.5401, 0.8941, 0.5363, 0.8963, 0.5347, 0.8941, 0.5363, 0.8941, 0.5331, 0.8963, 0.5347, 0.7651, 0.704, 0.7652, 0.7082, 0.7599, 0.7091, 0.76, 0.7045, 0.7652, 0.7082, 0.7652, 0.7133, 0.7601, 0.7137, 0.7599, 0.7091, 0.7652, 0.7133, 0.7652, 0.7186, 0.7601, 0.7181, 0.7601, 0.7137, 0.76, 0.7045, 0.7599, 0.7091, 0.7557, 0.7105, 0.7554, 0.7062, 0.7599, 0.7091, 0.7601, 0.7137, 0.7564, 0.7143, 0.7557, 0.7105, 0.7601, 0.7137, 0.7601, 0.7181, 0.7564, 0.7175, 0.7564, 0.7143, 0.7651, 0.7279, 0.76, 0.7273, 0.7599, 0.7228, 0.7652, 0.7236, 0.76, 0.7273, 0.7554, 0.7256, 0.7557, 0.7213, 0.7599, 0.7228, 0.63, 0.5759, 0.6325, 0.5785, 0.6291, 0.5824, 0.627, 0.5801, 0.7652, 0.7236, 0.7599, 0.7228, 0.7601, 0.7181, 0.7652, 0.7186, 0.7599, 0.7228, 0.7557, 0.7213, 0.7564, 0.7175, 0.7601, 0.7181, 0.7557, 0.7213, 0.7526, 0.7191, 0.7542, 0.7159, 0.7564, 0.7175, 0.6394, 0.5856, 0.6358, 0.5893, 0.632, 0.5856, 0.6358, 0.5819, 0.6358, 0.5893, 0.6325, 0.5926, 0.6291, 0.5888, 0.632, 0.5856, 0.6325, 0.5926, 0.63, 0.5952, 0.627, 0.591, 0.6291, 0.5888, 0.6358, 0.5819, 0.632, 0.5856, 0.6291, 0.5824, 0.6325, 0.5785, 0.632, 0.5856, 0.6291, 0.5888, 0.6271, 0.5856, 0.6291, 0.5824, 0.7526, 0.7127, 0.7557, 0.7105, 0.7564, 0.7143, 0.7542, 0.7159, 0.7564, 0.7143, 0.7564, 0.7175, 0.7542, 0.7159, 0.8145, 0.7279, 0.8146, 0.7236, 0.8198, 0.7228, 0.8196, 0.7273, 0.8146, 0.7236, 0.8146, 0.7186, 0.8197, 0.7181, 0.8198, 0.7228, 0.8146, 0.7186, 0.8146, 0.7133, 0.8197, 0.7137, 0.8197, 0.7181, 0.8196, 0.7273, 0.8198, 0.7228, 0.824, 0.7213, 0.8242, 0.7256, 0.8198, 0.7228, 0.8197, 0.7181, 0.8233, 0.7175, 0.824, 0.7213, 0.8197, 0.7181, 0.8197, 0.7137, 0.8233, 0.7143, 0.8233, 0.7175, 0.8145, 0.704, 0.8196, 0.7045, 0.8198, 0.709, 0.8146, 0.7082, 0.8196, 0.7045, 0.8242, 0.7062, 0.824, 0.7105, 0.8198, 0.709, 0.2773, 0.2185, 0.2768, 0.2185, 0.2768, 0.2177, 0.2772, 0.2177, 0.8146, 0.7082, 0.8198, 0.709, 0.8197, 0.7137, 0.8146, 0.7133, 0.8198, 0.709, 0.824, 0.7105, 0.8233, 0.7143, 0.8197, 0.7137, 0.824, 0.7105, 0.827, 0.7127, 0.8255, 0.7159, 0.8233, 0.7143, 0.2755, 0.2185, 0.2755, 0.2177, 0.2762, 0.2177, 0.2762, 0.2185, 0.2755, 0.2177, 0.2755, 0.2171, 0.2762, 0.2171, 0.2762, 0.2177, 0.2755, 0.2171, 0.2755, 0.2166, 0.2762, 0.2167, 0.2762, 0.2171, 0.2762, 0.2185, 0.2762, 0.2177, 0.2768, 0.2177, 0.2768, 0.2185, 0.2762, 0.2177, 0.2762, 0.2171, 0.2767, 0.2172, 0.2768, 0.2177, 0.827, 0.7191, 0.824, 0.7213, 0.8233, 0.7175, 0.8255, 0.7159, 0.8233, 0.7175, 0.8233, 0.7143, 0.8255, 0.7159, 0.8396, 0.704, 0.8396, 0.7082, 0.8344, 0.7091, 0.8345, 0.7045, 0.8396, 0.7082, 0.8396, 0.7133, 0.8346, 0.7137, 0.8344, 0.7091, 0.8396, 0.7133, 0.8396, 0.7186, 0.8346, 0.7181, 0.8346, 0.7137, 0.8345, 0.7045, 0.8344, 0.7091, 0.8301, 0.7105, 0.8298, 0.7062, 0.8344, 0.7091, 0.8346, 0.7137, 0.8309, 0.7143, 0.8301, 0.7105, 0.8346, 0.7137, 0.8346, 0.7181, 0.8309, 0.7175, 0.8309, 0.7143, 0.8396, 0.7279, 0.8345, 0.7273, 0.8343, 0.7228, 0.8396, 0.7236, 0.8345, 0.7273, 0.8298, 0.7256, 0.8301, 0.7213, 0.8343, 0.7228, 0.63, 0.5759, 0.6325, 0.5785, 0.6291, 0.5824, 0.627, 0.5801, 0.8396, 0.7236, 0.8343, 0.7228, 0.8346, 0.7181, 0.8396, 0.7186, 0.8343, 0.7228, 0.8301, 0.7213, 0.8309, 0.7175, 0.8346, 0.7181, 0.8301, 0.7213, 0.827, 0.7191, 0.8286, 0.7159, 0.8309, 0.7175, 0.6394, 0.5856, 0.6358, 0.5893, 0.632, 0.5856, 0.6358, 0.5819, 0.6358, 0.5893, 0.6325, 0.5926, 0.6291, 0.5888, 0.632, 0.5856, 0.6325, 0.5926, 0.63, 0.5952, 0.627, 0.591, 0.6291, 0.5888, 0.6358, 0.5819, 0.632, 0.5856, 0.6291, 0.5824, 0.6325, 0.5785, 0.632, 0.5856, 0.6291, 0.5888, 0.6271, 0.5856, 0.6291, 0.5824, 0.827, 0.7127, 0.8301, 0.7105, 0.8309, 0.7143, 0.8286, 0.7159, 0.8309, 0.7143, 0.8309, 0.7175, 0.8286, 0.7159, 0.2126, 0.2831, 0.2126, 0.2838, 0.2119, 0.2838, 0.2119, 0.2831, 0.2126, 0.2838, 0.2126, 0.2844, 0.2119, 0.2844, 0.2119, 0.2838, 0.2126, 0.2844, 0.2126, 0.2849, 0.2119, 0.2848, 0.2119, 0.2844, 0.2119, 0.2831, 0.2119, 0.2838, 0.2113, 0.2838, 0.2113, 0.2831, 0.2119, 0.2838, 0.2119, 0.2844, 0.2114, 0.2843, 0.2113, 0.2838, 0.9015, 0.7191, 0.8985, 0.7213, 0.8977, 0.7175, 0.8999, 0.7159, 0.889, 0.7279, 0.889, 0.7236, 0.8943, 0.7228, 0.8941, 0.7273, 0.889, 0.7236, 0.8891, 0.7186, 0.8941, 0.7181, 0.8943, 0.7228, 0.8891, 0.7186, 0.8891, 0.7133, 0.8941, 0.7137, 0.8941, 0.7181, 0.8941, 0.7273, 0.8943, 0.7228, 0.8985, 0.7213, 0.8986, 0.7256, 0.8943, 0.7228, 0.8941, 0.7181, 0.8977, 0.7175, 0.8985, 0.7213, 0.8941, 0.7181, 0.8941, 0.7137, 0.8977, 0.7143, 0.8977, 0.7175, 0.889, 0.704, 0.8941, 0.7045, 0.8943, 0.709, 0.889, 0.7082, 0.8941, 0.7045, 0.8986, 0.7062, 0.8985, 0.7105, 0.8943, 0.709, 0.2108, 0.2831, 0.2113, 0.2831, 0.2113, 0.2838, 0.2109, 0.2838, 0.889, 0.7082, 0.8943, 0.709, 0.8941, 0.7137, 0.8891, 0.7133, 0.8943, 0.709, 0.8985, 0.7105, 0.8977, 0.7143, 0.8941, 0.7137, 0.8985, 0.7105, 0.9015, 0.7127, 0.8999, 0.7159, 0.8977, 0.7143, 0.8999, 0.7159, 0.8977, 0.7175, 0.8977, 0.7143, 0.8359, 0.5228, 0.8359, 0.527, 0.8307, 0.5279, 0.8308, 0.5233, 0.8359, 0.527, 0.836, 0.5321, 0.8309, 0.5325, 0.8307, 0.5279, 0.836, 0.5321, 0.836, 0.5374, 0.8309, 0.5369, 0.8309, 0.5325, 0.8308, 0.5233, 0.8307, 0.5279, 0.8264, 0.5293, 0.8262, 0.525, 0.8307, 0.5279, 0.8309, 0.5325, 0.8272, 0.5331, 0.8264, 0.5293, 0.8309, 0.5325, 0.8309, 0.5369, 0.8272, 0.5363, 0.8272, 0.5331, 0.8359, 0.5467, 0.8308, 0.5461, 0.8307, 0.5416, 0.8359, 0.5424, 0.8308, 0.5461, 0.8262, 0.5444, 0.8264, 0.5401, 0.8307, 0.5416, 0.63, 0.5759, 0.6325, 0.5785, 0.6291, 0.5824, 0.627, 0.5801, 0.8359, 0.5424, 0.8307, 0.5416, 0.8309, 0.5369, 0.836, 0.5374, 0.8307, 0.5416, 0.8264, 0.5401, 0.8272, 0.5363, 0.8309, 0.5369, 0.8264, 0.5401, 0.8234, 0.5379, 0.825, 0.5347, 0.8272, 0.5363, 0.6394, 0.5856, 0.6358, 0.5893, 0.632, 0.5856, 0.6358, 0.5819, 0.6358, 0.5893, 0.6325, 0.5926, 0.6291, 0.5888, 0.632, 0.5856, 0.6325, 0.5926, 0.63, 0.5952, 0.627, 0.591, 0.6291, 0.5888, 0.6358, 0.5819, 0.632, 0.5856, 0.6291, 0.5824, 0.6325, 0.5785, 0.632, 0.5856, 0.6291, 0.5888, 0.6271, 0.5856, 0.6291, 0.5824, 0.8234, 0.5315, 0.8264, 0.5293, 0.8272, 0.5331, 0.825, 0.5347, 0.8272, 0.5331, 0.8272, 0.5363, 0.825, 0.5347, 0.2755, 0.2831, 0.2762, 0.2831, 0.2762, 0.2838, 0.2755, 0.2838, 0.2762, 0.2831, 0.2768, 0.2831, 0.2768, 0.2838, 0.2762, 0.2838, 0.2768, 0.2831, 0.2773, 0.2831, 0.2772, 0.2838, 0.2768, 0.2838, 0.2755, 0.2838, 0.2762, 0.2838, 0.2762, 0.2844, 0.2755, 0.2844, 0.2762, 0.2838, 0.2768, 0.2838, 0.2767, 0.2843, 0.2762, 0.2844, 0.8978, 0.5379, 0.8948, 0.5401, 0.8941, 0.5363, 0.8963, 0.5347, 0.8853, 0.5467, 0.8854, 0.5424, 0.8906, 0.5416, 0.8904, 0.5461, 0.8854, 0.5424, 0.8854, 0.5374, 0.8904, 0.5369, 0.8906, 0.5416, 0.8854, 0.5374, 0.8854, 0.5321, 0.8905, 0.5325, 0.8904, 0.5369, 0.8904, 0.5461, 0.8906, 0.5416, 0.8948, 0.5401, 0.895, 0.5444, 0.8906, 0.5416, 0.8904, 0.5369, 0.8941, 0.5363, 0.8948, 0.5401, 0.8904, 0.5369, 0.8905, 0.5325, 0.8941, 0.5331, 0.8941, 0.5363, 0.8853, 0.5228, 0.8904, 0.5233, 0.8906, 0.5278, 0.8854, 0.527, 0.8904, 0.5233, 0.895, 0.525, 0.8948, 0.5293, 0.8906, 0.5278, 0.2755, 0.2849, 0.2755, 0.2844, 0.2762, 0.2844, 0.2762, 0.2848, 0.8854, 0.527, 0.8906, 0.5278, 0.8905, 0.5325, 0.8854, 0.5321, 0.8906, 0.5278, 0.8948, 0.5293, 0.8941, 0.5331, 0.8905, 0.5325, 0.8948, 0.5293, 0.8978, 0.5315, 0.8963, 0.5347, 0.8941, 0.5331, 0.8963, 0.5347, 0.8941, 0.5363, 0.8941, 0.5331, 0.2609, 0.2831, 0.2755, 0.2831, 0.2755, 0.2838, 0.261, 0.2838, 0.261, 0.2838, 0.2755, 0.2838, 0.2755, 0.2844, 0.2613, 0.2844, 0.2613, 0.2844, 0.2755, 0.2844, 0.2755, 0.2849, 0.2618, 0.2849, 0.9045, 0.5284, 0.9058, 0.4555, 0.9104, 0.4538, 0.9091, 0.5233, 0.8891, 0.4538, 0.8904, 0.5233, 0.8853, 0.5228, 0.8841, 0.4569, 0.2126, 0.2681, 0.2126, 0.2831, 0.2119, 0.2831, 0.2119, 0.2682, 0.2119, 0.2682, 0.2119, 0.2831, 0.2113, 0.2831, 0.2113, 0.2685, 0.2113, 0.2685, 0.2113, 0.2831, 0.2108, 0.2831, 0.2108, 0.269, 0.5194, 0.9049, 0.5181, 0.9778, 0.5136, 0.9795, 0.5148, 0.9099, 0.8928, 0.635, 0.8941, 0.7045, 0.889, 0.704, 0.8878, 0.6381, 0.8359, 0.5228, 0.8853, 0.5228, 0.8854, 0.527, 0.8359, 0.527, 0.8359, 0.527, 0.8854, 0.527, 0.8854, 0.5321, 0.836, 0.5321, 0.836, 0.5321, 0.8854, 0.5321, 0.8854, 0.5374, 0.836, 0.5374, 0.836, 0.5374, 0.8854, 0.5374, 0.8854, 0.5424, 0.8359, 0.5424, 0.8359, 0.5424, 0.8854, 0.5424, 0.8853, 0.5467, 0.8359, 0.5467, 0.8853, 0.5467, 0.8359, 0.5467, 0.8359, 0.5424, 0.8854, 0.5424, 0.8854, 0.5424, 0.8359, 0.5424, 0.836, 0.5374, 0.8854, 0.5374, 0.8854, 0.5374, 0.836, 0.5374, 0.836, 0.5321, 0.8854, 0.5321, 0.8854, 0.5321, 0.836, 0.5321, 0.8359, 0.527, 0.8854, 0.527, 0.8854, 0.527, 0.8359, 0.527, 0.8359, 0.5228, 0.8853, 0.5228, 0.7651, 0.704, 0.8145, 0.704, 0.8146, 0.7082, 0.7652, 0.7082, 0.7652, 0.7082, 0.8146, 0.7082, 0.8146, 0.7133, 0.7652, 0.7133, 0.7652, 0.7133, 0.8146, 0.7133, 0.8146, 0.7186, 0.7652, 0.7186, 0.7652, 0.7186, 0.8146, 0.7186, 0.8146, 0.7236, 0.7652, 0.7236, 0.7652, 0.7236, 0.8146, 0.7236, 0.8145, 0.7279, 0.7651, 0.7279, 0.8396, 0.704, 0.889, 0.704, 0.889, 0.7082, 0.8396, 0.7082, 0.8396, 0.7082, 0.889, 0.7082, 0.8891, 0.7133, 0.8396, 0.7133, 0.8396, 0.7133, 0.8891, 0.7133, 0.8891, 0.7186, 0.8396, 0.7186, 0.8396, 0.7186, 0.8891, 0.7186, 0.889, 0.7236, 0.8396, 0.7236, 0.8396, 0.7236, 0.889, 0.7236, 0.889, 0.7279, 0.8396, 0.7279, 0.7151, 0.5077, 0.6394, 0.5856, 0.6358, 0.5819, 0.711, 0.5046, 0.711, 0.5046, 0.6358, 0.5819, 0.6325, 0.5785, 0.7061, 0.503, 0.7061, 0.503, 0.6325, 0.5785, 0.63, 0.5759, 0.7009, 0.503, 0.9083, 0.7096, 0.907, 0.6367, 0.9117, 0.635, 0.9129, 0.7045, 0.8295, 0.6157, 0.8308, 0.5461, 0.8359, 0.5467, 0.8347, 0.6126, 0.7151, 0.5077, 0.6394, 0.5856, 0.6358, 0.5819, 0.711, 0.5046, 0.711, 0.5046, 0.6358, 0.5819, 0.6325, 0.5785, 0.7061, 0.503, 0.7061, 0.503, 0.6325, 0.5785, 0.63, 0.5759, 0.7009, 0.503, 0.8442, 0.4231, 0.8429, 0.3502, 0.8475, 0.3485, 0.8487, 0.4181, 0.7588, 0.7969, 0.76, 0.7273, 0.7651, 0.7279, 0.7639, 0.7938, 0.2755, 0.2335, 0.2755, 0.2185, 0.2762, 0.2185, 0.2762, 0.2333, 0.2762, 0.2333, 0.2762, 0.2185, 0.2768, 0.2185, 0.2768, 0.233, 0.2768, 0.233, 0.2768, 0.2185, 0.2773, 0.2185, 0.2773, 0.2325, 0.6018, 0.9049, 0.6005, 0.9778, 0.5959, 0.9795, 0.5972, 0.9099, 0.8184, 0.635, 0.8196, 0.7045, 0.8145, 0.704, 0.8134, 0.6381, 0.7151, 0.5077, 0.6394, 0.5856, 0.6358, 0.5819, 0.711, 0.5046, 0.711, 0.5046, 0.6358, 0.5819, 0.6325, 0.5785, 0.7061, 0.503, 0.7061, 0.503, 0.6325, 0.5785, 0.63, 0.5759, 0.7009, 0.503, 0.7595, 0.9821, 0.7581, 0.9092, 0.7628, 0.9075, 0.764, 0.9771, 0.8332, 0.7969, 0.8345, 0.7273, 0.8396, 0.7279, 0.8384, 0.7938, 0.7151, 0.5077, 0.6394, 0.5856, 0.6358, 0.5819, 0.711, 0.5046, 0.711, 0.5046, 0.6358, 0.5819, 0.6325, 0.5785, 0.7061, 0.503, 0.7061, 0.503, 0.6325, 0.5785, 0.63, 0.5759, 0.7009, 0.503, 0.9047, 0.6176, 0.9034, 0.5447, 0.908, 0.543, 0.9092, 0.6126, 0.8295, 0.6157, 0.8308, 0.5461, 0.8359, 0.5467, 0.8347, 0.6126, 0.2272, 0.2185, 0.2126, 0.2185, 0.2126, 0.2177, 0.2271, 0.2177, 0.2271, 0.2177, 0.2126, 0.2177, 0.2126, 0.2171, 0.2268, 0.2171, 0.2268, 0.2171, 0.2126, 0.2171, 0.2126, 0.2166, 0.2263, 0.2166, 0.6842, 0.9049, 0.6829, 0.9778, 0.6783, 0.9795, 0.6796, 0.9099, 0.8891, 0.4538, 0.8904, 0.5233, 0.8853, 0.5228, 0.8841, 0.4569, 0.2126, 0.2831, 0.2272, 0.2831, 0.2271, 0.2838, 0.2126, 0.2838, 0.2126, 0.2838, 0.2271, 0.2838, 0.2268, 0.2844, 0.2126, 0.2844, 0.2126, 0.2844, 0.2268, 0.2844, 0.2263, 0.2849, 0.2126, 0.2849, 0.8269, 0.9092, 0.8283, 0.9821, 0.8236, 0.9771, 0.8224, 0.9075, 0.8941, 0.7273, 0.8928, 0.7969, 0.8878, 0.7938, 0.889, 0.7279, 0.6394, 0.5856, 0.7151, 0.6634, 0.711, 0.6665, 0.6358, 0.5893, 0.6358, 0.5893, 0.711, 0.6665, 0.7061, 0.6681, 0.6325, 0.5926, 0.6325, 0.5926, 0.7061, 0.6681, 0.7009, 0.6681, 0.63, 0.5952, 0.6141, 0.9778, 0.6154, 0.9049, 0.62, 0.9099, 0.6187, 0.9795, 0.8308, 0.5233, 0.8295, 0.4538, 0.8347, 0.4569, 0.8359, 0.5228, 0.6394, 0.5856, 0.7151, 0.6634, 0.711, 0.6665, 0.6358, 0.5893, 0.6358, 0.5893, 0.711, 0.6665, 0.7061, 0.6681, 0.6325, 0.5926, 0.6325, 0.5926, 0.7061, 0.6681, 0.7009, 0.6681, 0.63, 0.5952, 0.9746, 0.4555, 0.9733, 0.5284, 0.9687, 0.5233, 0.97, 0.4538, 0.8308, 0.5233, 0.8295, 0.4538, 0.8347, 0.4569, 0.8359, 0.5228, 0.2755, 0.2185, 0.2609, 0.2185, 0.261, 0.2177, 0.2755, 0.2177, 0.2755, 0.2177, 0.261, 0.2177, 0.2613, 0.2171, 0.2755, 0.2171, 0.2755, 0.2171, 0.2613, 0.2171, 0.2618, 0.2166, 0.2755, 0.2166, 0.9116, 0.3502, 0.913, 0.4231, 0.9083, 0.4181, 0.9071, 0.3485, 0.8196, 0.7273, 0.8184, 0.7969, 0.8134, 0.7938, 0.8145, 0.7279, 0.6085, 0.8902, 0.6909, 0.8902, 0.6901, 0.8945, 0.6094, 0.8945, 0.6094, 0.8945, 0.6901, 0.8945, 0.6878, 0.8996, 0.6117, 0.8996, 0.6117, 0.8996, 0.6878, 0.8996, 0.6842, 0.9049, 0.6154, 0.9049, 0.6154, 0.9049, 0.6842, 0.9049, 0.6796, 0.9099, 0.62, 0.9099, 0.62, 0.9099, 0.6796, 0.9099, 0.6744, 0.9142, 0.625, 0.9142, 0.8538, 0.4138, 0.9032, 0.4138, 0.9083, 0.4181, 0.8487, 0.4181, 0.8487, 0.4181, 0.9083, 0.4181, 0.913, 0.4231, 0.8442, 0.4231, 0.8442, 0.4231, 0.913, 0.4231, 0.9166, 0.4284, 0.8405, 0.4284, 0.8405, 0.4284, 0.9166, 0.4284, 0.9189, 0.4334, 0.8381, 0.4334, 0.8381, 0.4334, 0.9189, 0.4334, 0.9197, 0.4377, 0.8373, 0.4377, 0.9802, 0.543, 0.8978, 0.543, 0.8986, 0.5387, 0.9793, 0.5387, 0.9793, 0.5387, 0.8986, 0.5387, 0.9009, 0.5337, 0.9769, 0.5337, 0.9769, 0.5337, 0.9009, 0.5337, 0.9045, 0.5284, 0.9733, 0.5284, 0.9733, 0.5284, 0.9045, 0.5284, 0.9091, 0.5233, 0.9687, 0.5233, 0.9687, 0.5233, 0.9091, 0.5233, 0.9143, 0.5191, 0.9637, 0.5191, 0.7691, 0.9728, 0.8185, 0.9728, 0.8236, 0.9771, 0.764, 0.9771, 0.764, 0.9771, 0.8236, 0.9771, 0.8283, 0.9821, 0.7595, 0.9821, 0.7595, 0.9821, 0.8283, 0.9821, 0.8319, 0.9874, 0.7558, 0.9874, 0.7558, 0.9874, 0.8319, 0.9874, 0.8342, 0.9924, 0.7534, 0.9924, 0.7534, 0.9924, 0.8342, 0.9924, 0.835, 0.9967, 0.7526, 0.9967, 0.2126, 0.2185, 0.2126, 0.2335, 0.2119, 0.2333, 0.2119, 0.2185, 0.2119, 0.2185, 0.2119, 0.2333, 0.2113, 0.233, 0.2113, 0.2185, 0.2113, 0.2185, 0.2113, 0.233, 0.2108, 0.2325, 0.2108, 0.2185, 0.9722, 0.5447, 0.9735, 0.6176, 0.9689, 0.6126, 0.9676, 0.543, 0.8904, 0.5461, 0.8891, 0.6157, 0.8841, 0.6126, 0.8853, 0.5467, 0.6394, 0.5856, 0.7151, 0.6634, 0.711, 0.6665, 0.6358, 0.5893, 0.6358, 0.5893, 0.711, 0.6665, 0.7061, 0.6681, 0.6325, 0.5926, 0.6325, 0.5926, 0.7061, 0.6681, 0.7009, 0.6681, 0.63, 0.5952, 0.5317, 0.9778, 0.533, 0.9049, 0.5376, 0.9099, 0.5363, 0.9795, 0.76, 0.7045, 0.7588, 0.635, 0.7639, 0.6381, 0.7651, 0.704, 0.2755, 0.2831, 0.2755, 0.2681, 0.2762, 0.2682, 0.2762, 0.2831, 0.2762, 0.2831, 0.2762, 0.2682, 0.2768, 0.2685, 0.2768, 0.2831, 0.2768, 0.2831, 0.2768, 0.2685, 0.2773, 0.269, 0.2773, 0.2831, 0.9758, 0.6367, 0.9771, 0.7096, 0.9725, 0.7045, 0.9713, 0.635, 0.8904, 0.5461, 0.8891, 0.6157, 0.8841, 0.6126, 0.8853, 0.5467, 0.6394, 0.5856, 0.7151, 0.6634, 0.711, 0.6665, 0.6358, 0.5893, 0.6358, 0.5893, 0.711, 0.6665, 0.7061, 0.6681, 0.6325, 0.5926, 0.6325, 0.5926, 0.7061, 0.6681, 0.7009, 0.6681, 0.63, 0.5952, 0.4493, 0.9778, 0.4506, 0.9049, 0.4552, 0.9099, 0.4539, 0.9795, 0.8345, 0.7045, 0.8332, 0.635, 0.8384, 0.6381, 0.8396, 0.704, 0.4437, 0.8902, 0.5261, 0.8902, 0.5254, 0.8945, 0.4446, 0.8945, 0.4446, 0.8945, 0.5254, 0.8945, 0.5231, 0.8996, 0.447, 0.8996, 0.447, 0.8996, 0.5231, 0.8996, 0.5194, 0.9049, 0.4506, 0.9049, 0.4506, 0.9049, 0.5194, 0.9049, 0.5148, 0.9099, 0.4552, 0.9099, 0.4552, 0.9099, 0.5148, 0.9099, 0.5097, 0.9142, 0.4602, 0.9142, 0.9143, 0.6083, 0.9637, 0.6083, 0.9689, 0.6126, 0.9092, 0.6126, 0.9092, 0.6126, 0.9689, 0.6126, 0.9735, 0.6176, 0.9047, 0.6176, 0.9047, 0.6176, 0.9735, 0.6176, 0.9771, 0.6229, 0.901, 0.6229, 0.901, 0.6229, 0.9771, 0.6229, 0.9794, 0.6279, 0.8987, 0.6279, 0.8987, 0.6279, 0.9794, 0.6279, 0.9802, 0.6322, 0.8978, 0.6322, 0.5261, 0.8902, 0.6085, 0.8902, 0.6078, 0.8945, 0.527, 0.8945, 0.527, 0.8945, 0.6078, 0.8945, 0.6055, 0.8996, 0.5294, 0.8996, 0.5294, 0.8996, 0.6055, 0.8996, 0.6018, 0.9049, 0.533, 0.9049, 0.533, 0.9049, 0.6018, 0.9049, 0.5972, 0.9099, 0.5376, 0.9099, 0.5376, 0.9099, 0.5972, 0.9099, 0.592, 0.9142, 0.5426, 0.9142, 0.9179, 0.7003, 0.9674, 0.7003, 0.9725, 0.7045, 0.9129, 0.7045, 0.9129, 0.7045, 0.9725, 0.7045, 0.9771, 0.7096, 0.9083, 0.7096, 0.9083, 0.7096, 0.9771, 0.7096, 0.9808, 0.7149, 0.9047, 0.7149, 0.9047, 0.7149, 0.9808, 0.7149, 0.9831, 0.7199, 0.9023, 0.7199, 0.9023, 0.7199, 0.9831, 0.7199, 0.9838, 0.7242, 0.9015, 0.7242, 0.3378, 0.9878, 0.2883, 0.9878, 0.2871, 0.922, 0.3366, 0.922, 0.7995, 0.3454, 0.8011, 0.4352, 0.7681, 0.4352, 0.7665, 0.3454, 0.2108, 0.2166, 0.2108, 0.2166, 0.2108, 0.2166, 0.2108, 0.2166, 0.5853, 0.2814, 0.6559, 0.2814, 0.6559, 0.3539, 0.5853, 0.3539, 0.5148, 0.2814, 0.5853, 0.2814, 0.5853, 0.3539, 0.5148, 0.3539, 0.7995, 0.3454, 0.8011, 0.4352, 0.7681, 0.4352, 0.7665, 0.3454, 0.8027, 0.3454, 0.8011, 0.4352, 0.7681, 0.4352, 0.7698, 0.3454, 0.5853, 0.3539, 0.6559, 0.3539, 0.6559, 0.4264, 0.5853, 0.4264, 0.7995, 0.3454, 0.8011, 0.4352, 0.7681, 0.4352, 0.7665, 0.3454, 0.5392, 0.05254, 0.5392, 0.127, 0.5252, 0.127, 0.5252, 0.0381, 0.5392, 0.127, 0.5392, 0.2015, 0.5252, 0.2159, 0.5252, 0.127, 0.6841, 0.127, 0.6841, 0.05254, 0.6982, 0.0381, 0.6982, 0.127, 0.6841, 0.2015, 0.6841, 0.127, 0.6982, 0.127, 0.6982, 0.2159, 0.6117, 0.2015, 0.6841, 0.2015, 0.6982, 0.2159, 0.6117, 0.2159, 0.6841, 0.05254, 0.6117, 0.05254, 0.6117, 0.0381, 0.6982, 0.0381, 0.5392, 0.2015, 0.6117, 0.2015, 0.6117, 0.2159, 0.5252, 0.2159, 0.6117, 0.05254, 0.5392, 0.05254, 0.5252, 0.0381, 0.6117, 0.0381, 0.2108, 0.2166, 0.2108, 0.2166, 0.2108, 0.2166, 0.2108, 0.2166, 0.8027, 0.3454, 0.8011, 0.4352, 0.7681, 0.4352, 0.7698, 0.3454, 0.8027, 0.3454, 0.8011, 0.4352, 0.7681, 0.4352, 0.7698, 0.3454, 0.7995, 0.3454, 0.8011, 0.4352, 0.7681, 0.4352, 0.7665, 0.3454, 0.2108, 0.2166, 0.2108, 0.2166, 0.2108, 0.2166, 0.2108, 0.2166, 0.5148, 0.3539, 0.5853, 0.3539, 0.5853, 0.4264, 0.5148, 0.4264, 0.8027, 0.3454, 0.8011, 0.4352, 0.7681, 0.4352, 0.7698, 0.3454, 0.6559, 0.2814, 0.5853, 0.2814, 0.5853, 0.2709, 0.6661, 0.2709, 0.6661, 0.2709, 0.5853, 0.2709, 0.5853, 0.2615, 0.6752, 0.2615, 0.6752, 0.2615, 0.5853, 0.2615, 0.5853, 0.254, 0.6825, 0.254, 0.9663, 0.1975, 0.9676, 0.1269, 0.9767, 0.1235, 0.9754, 0.1975, 0.9754, 0.1975, 0.9767, 0.1235, 0.9869, 0.1223, 0.9855, 0.1975, 0.5853, 0.2814, 0.5148, 0.2814, 0.5046, 0.2709, 0.5853, 0.2709, 0.5853, 0.2709, 0.5046, 0.2709, 0.4954, 0.2615, 0.5853, 0.2615, 0.5853, 0.2615, 0.4954, 0.2615, 0.4881, 0.254, 0.5853, 0.254, 0.9676, 0.1269, 0.9689, 0.05623, 0.978, 0.04942, 0.9767, 0.1235, 0.9767, 0.1235, 0.978, 0.04942, 0.9882, 0.04708, 0.9869, 0.1223, 0.9663, 0.04708, 0.965, 0.1223, 0.9548, 0.1235, 0.9561, 0.04942, 0.9561, 0.04942, 0.9548, 0.1235, 0.9457, 0.1269, 0.9469, 0.05623, 0.6825, 0.4538, 0.5853, 0.4538, 0.5853, 0.4463, 0.6752, 0.4463, 0.6752, 0.4463, 0.5853, 0.4463, 0.5853, 0.4369, 0.6661, 0.4369, 0.6661, 0.4369, 0.5853, 0.4369, 0.5853, 0.4264, 0.6559, 0.4264, 0.965, 0.1223, 0.9636, 0.1975, 0.9535, 0.1975, 0.9548, 0.1235, 0.9548, 0.1235, 0.9535, 0.1975, 0.9444, 0.1975, 0.9457, 0.1269, 0.5853, 0.4538, 0.4881, 0.4538, 0.4954, 0.4463, 0.5853, 0.4463, 0.5853, 0.4463, 0.4954, 0.4463, 0.5046, 0.4369, 0.5853, 0.4369, 0.5853, 0.4369, 0.5046, 0.4369, 0.5148, 0.4264, 0.5853, 0.4264, 0.5148, 0.3539, 0.5148, 0.4264, 0.5046, 0.4369, 0.5046, 0.3539, 0.5046, 0.3539, 0.5046, 0.4369, 0.4954, 0.4463, 0.4954, 0.3539, 0.4954, 0.3539, 0.4954, 0.4463, 0.4881, 0.4538, 0.4881, 0.3539, 0.9457, 0.2681, 0.9444, 0.1975, 0.9535, 0.1975, 0.9548, 0.2715, 0.9548, 0.2715, 0.9535, 0.1975, 0.9636, 0.1975, 0.965, 0.2727, 0.9869, 0.2727, 0.9882, 0.3479, 0.978, 0.3456, 0.9767, 0.2715, 0.9767, 0.2715, 0.978, 0.3456, 0.9689, 0.3388, 0.9676, 0.2681, 0.6825, 0.3539, 0.6825, 0.4538, 0.6752, 0.4463, 0.6752, 0.3539, 0.6752, 0.3539, 0.6752, 0.4463, 0.6661, 0.4369, 0.6661, 0.3539, 0.6661, 0.3539, 0.6661, 0.4369, 0.6559, 0.4264, 0.6559, 0.3539, 0.5148, 0.2814, 0.5148, 0.3539, 0.5046, 0.3539, 0.5046, 0.2709, 0.5046, 0.2709, 0.5046, 0.3539, 0.4954, 0.3539, 0.4954, 0.2615, 0.4954, 0.2615, 0.4954, 0.3539, 0.4881, 0.3539, 0.4881, 0.254, 0.9469, 0.3388, 0.9457, 0.2681, 0.9548, 0.2715, 0.9561, 0.3456, 0.9561, 0.3456, 0.9548, 0.2715, 0.965, 0.2727, 0.9663, 0.3479, 0.9855, 0.1975, 0.9869, 0.2727, 0.9767, 0.2715, 0.9754, 0.1975, 0.9754, 0.1975, 0.9767, 0.2715, 0.9676, 0.2681, 0.9663, 0.1975, 0.6825, 0.254, 0.6825, 0.3539, 0.6752, 0.3539, 0.6752, 0.2615, 0.6752, 0.2615, 0.6752, 0.3539, 0.6661, 0.3539, 0.6661, 0.2709, 0.6661, 0.2709, 0.6661, 0.3539, 0.6559, 0.3539, 0.6559, 0.2814, 0.2108, 0.2166, 0.2108, 0.2166, 0.2108, 0.2166, 0.2108, 0.2166, 0.4852, 0.6337, 0.4291, 0.5761, 0.4296, 0.5761, 0.4854, 0.6335, 0.2108, 0.2166, 0.2108, 0.2166, 0.2108, 0.2166, 0.2108, 0.2166, 0.2108, 0.2166, 0.2108, 0.2166, 0.2108, 0.2166, 0.2108, 0.2166, 0.5618, 0.7701, 0.5618, 0.66, 0.5622, 0.66, 0.5622, 0.7701, 0.2108, 0.2166, 0.2108, 0.2166, 0.2108, 0.2166, 0.2108, 0.2166, 0.2108, 0.2166, 0.2108, 0.2166, 0.2108, 0.2166, 0.2108, 0.2166, 0.2108, 0.2166, 0.2108, 0.2166, 0.2108, 0.2166, 0.2108, 0.2166, 0.2108, 0.2166, 0.2108, 0.2166, 0.2108, 0.2166, 0.2108, 0.2166, 0.2108, 0.2166, 0.2108, 0.2166, 0.2108, 0.2166, 0.2108, 0.2166, 0.2108, 0.2166, 0.2108, 0.2166, 0.2108, 0.2166, 0.2108, 0.2166, 0.2108, 0.2166, 0.2108, 0.2166, 0.2108, 0.2166, 0.2108, 0.2166, 0.2108, 0.2166, 0.2108, 0.2166, 0.2108, 0.2166, 0.2108, 0.2166, 0.2108, 0.2166, 0.2108, 0.2166, 0.2108, 0.2166, 0.2108, 0.2166, 0.5628, 0.6431, 0.5628, 0.533, 0.5632, 0.533, 0.5632, 0.6431, 0.2108, 0.2166, 0.2108, 0.2166, 0.2108, 0.2166, 0.2108, 0.2166, 0.2108, 0.2166, 0.2108, 0.2166, 0.2108, 0.2166, 0.2108, 0.2166, 0.2108, 0.2166, 0.2108, 0.2166, 0.2108, 0.2166, 0.2108, 0.2166, 0.2108, 0.2166, 0.2108, 0.2166, 0.2108, 0.2166, 0.2108, 0.2166, 0.2108, 0.2166, 0.2108, 0.2166, 0.2108, 0.2166, 0.2108, 0.2166, 0.2108, 0.2166, 0.2108, 0.2166, 0.2108, 0.2166, 0.2108, 0.2166, 0.2108, 0.2166, 0.2108, 0.2166, 0.2108, 0.2166, 0.2108, 0.2166, 0.2108, 0.2166, 0.2108, 0.2166, 0.2108, 0.2166, 0.2108, 0.2166, 0.2108, 0.2166, 0.2108, 0.2166, 0.2108, 0.2166, 0.2108, 0.2166, 0.2108, 0.2166, 0.2108, 0.2166, 0.2108, 0.2166, 0.2108, 0.2166, 0.2108, 0.2166, 0.2108, 0.2166, 0.2108, 0.2166, 0.2108, 0.2166, 0.2108, 0.2166, 0.2108, 0.2166, 0.2108, 0.2166, 0.2108, 0.2166, 0.2108, 0.2166, 0.2108, 0.2166, 0.2108, 0.2166, 0.2108, 0.2166, 0.2108, 0.2166, 0.2108, 0.2166, 0.2108, 0.2166, 0.2108, 0.2166, 0.2108, 0.2166, 0.2108, 0.2166, 0.2108, 0.2166, 0.2108, 0.2166, 0.2108, 0.2166, 0.2108, 0.2166, 0.2108, 0.2166, 0.2108, 0.2166, 0.2108, 0.2166, 0.2108, 0.2166, 0.2108, 0.2166, 0.2108, 0.2166, 0.2108, 0.2166, 0.2108, 0.2166, 0.2108, 0.2166, 0.2108, 0.2166, 0.2108, 0.2166, 0.2108, 0.2166, 0.2108, 0.2166, 0.2108, 0.2166, 0.2108, 0.2166, 0.2108, 0.2166, 0.2108, 0.2166, 0.2108, 0.2166, 0.2108, 0.2166, 0.2108, 0.2166, 0.2108, 0.2166, 0.2108, 0.2166, 0.2108, 0.2166, 0.2108, 0.2166, 0.2108, 0.2166, 0.2108, 0.2166, 0.2108, 0.2166, 0.2108, 0.2166, 0.2108, 0.2166, 0.2108, 0.2166, 0.2108, 0.2166, 0.2108, 0.2166, 0.2108, 0.2166, 0.2108, 0.2166, 0.2108, 0.2166, 0.2108, 0.2166, 0.2108, 0.2166, 0.2108, 0.2166, 0.2108, 0.2166, 0.2108, 0.2166, 0.2108, 0.2166, 0.2108, 0.2166, 0.5618, 0.6431, 0.5618, 0.533, 0.5622, 0.533, 0.5622, 0.6431, 0.2108, 0.2166, 0.2108, 0.2166, 0.2108, 0.2166, 0.2108, 0.2166, 0.2108, 0.2166, 0.2108, 0.2166, 0.2108, 0.2166, 0.2108, 0.2166, 0.2108, 0.2166, 0.2108, 0.2166, 0.2108, 0.2166, 0.2108, 0.2166, 0.9158, 0.929, 0.8597, 0.8714, 0.8602, 0.8714, 0.916, 0.9288, 0.2108, 0.2166, 0.2108, 0.2166, 0.2108, 0.2166, 0.2108, 0.2166, 0.5273, 0.5393, 0.4712, 0.5969, 0.471, 0.5967, 0.5269, 0.5393, 0.5632, 0.533, 0.5632, 0.6431, 0.5628, 0.6431, 0.5628, 0.533, 0.2108, 0.2166, 0.2108, 0.2166, 0.2108, 0.2166, 0.2108, 0.2166, 0.2108, 0.2166, 0.2108, 0.2166, 0.2108, 0.2166, 0.2108, 0.2166, 0.2108, 0.2166, 0.2108, 0.2166, 0.2108, 0.2166, 0.2108, 0.2166, 0.5632, 0.66, 0.5632, 0.7701, 0.5628, 0.7701, 0.5628, 0.66, 0.2108, 0.2166, 0.2108, 0.2166, 0.2108, 0.2166, 0.2108, 0.2166, 0.2108, 0.2166, 0.2108, 0.2166, 0.2108, 0.2166, 0.2108, 0.2166, 0.2108, 0.2166, 0.2108, 0.2166, 0.2108, 0.2166, 0.2108, 0.2166, 0.4291, 0.5591, 0.4852, 0.5015, 0.4854, 0.5018, 0.4296, 0.5591, 0.2108, 0.2166, 0.2108, 0.2166, 0.2108, 0.2166, 0.2108, 0.2166, 0.2108, 0.2166, 0.2108, 0.2166, 0.2108, 0.2166, 0.2108, 0.2166, 0.5273, 0.6715, 0.4712, 0.7291, 0.471, 0.7288, 0.5269, 0.6715, 0.2108, 0.2166, 0.2108, 0.2166, 0.2108, 0.2166, 0.2108, 0.2166, 0.5625, 0.533, 0.5625, 0.6431, 0.5622, 0.6431, 0.5622, 0.533, 0.4712, 0.5969, 0.5273, 0.6545, 0.5269, 0.6545, 0.471, 0.5971, 0.2108, 0.2166, 0.2108, 0.2166, 0.2108, 0.2166, 0.2108, 0.2166, 0.2108, 0.2166, 0.2108, 0.2166, 0.2108, 0.2166, 0.2108, 0.2166, 0.2108, 0.2166, 0.2108, 0.2166, 0.2108, 0.2166, 0.2108, 0.2166, 0.5625, 0.66, 0.5625, 0.7701, 0.5622, 0.7701, 0.5622, 0.66, 0.2108, 0.2166, 0.2108, 0.2166, 0.2108, 0.2166, 0.2108, 0.2166, 0.5628, 0.7701, 0.5628, 0.66, 0.5632, 0.66, 0.5632, 0.7701, 0.4294, 0.6337, 0.4854, 0.6913, 0.485, 0.6913, 0.4291, 0.6339, 0.2108, 0.2166, 0.2108, 0.2166, 0.2108, 0.2166, 0.2108, 0.2166, 0.8597, 0.8545, 0.9158, 0.7969, 0.916, 0.7971, 0.8602, 0.8545, 0.8189, 0.15, 0.8189, 0.167, 0.8107, 0.1585, 0.9805, 0.8903, 0.9805, 0.8971, 0.9772, 0.8937, 0.9789, 0.7938, 0.9789, 0.7869, 0.9822, 0.7904, 0.9739, 0.933, 0.9739, 0.9262, 0.9772, 0.9296, 0.7226, 0.7423, 0.7107, 0.7306, 0.7311, 0.7224, 0.7199, 0.7424, 0.7083, 0.7304, 0.7282, 0.7219, 0.7197, 0.7448, 0.7077, 0.7331, 0.7282, 0.7249, 0.7199, 0.7424, 0.7083, 0.7304, 0.7282, 0.7219, 0.8186, 0.15, 0.8268, 0.1585, 0.8186, 0.167, 0.9837, 0.8937, 0.9804, 0.8971, 0.9804, 0.8903, 0.9757, 0.7904, 0.979, 0.7869, 0.979, 0.7938, 0.9707, 0.9296, 0.974, 0.9262, 0.974, 0.933, 0.8397, 0.2565, 0.848, 0.248, 0.848, 0.265, 0.868, 0.2481, 0.8797, 0.248, 0.8797, 0.2601, 0.848, 0.2565, 0.8563, 0.248, 0.8563, 0.265, 0.868, 0.248, 0.868, 0.2601, 0.8563, 0.2481, 0.8189, 0.03997, 0.8189, 0.15, 0.8107, 0.1585, 0.8107, 0.03151, 0.8189, 0.167, 0.8189, 0.277, 0.8107, 0.2855, 0.8107, 0.1585, 0.9805, 0.846, 0.9805, 0.8903, 0.9772, 0.8937, 0.9772, 0.8426, 0.9805, 0.8971, 0.9805, 0.9414, 0.9772, 0.9448, 0.9772, 0.8937, 0.9789, 0.8381, 0.9789, 0.7938, 0.9822, 0.7904, 0.9822, 0.8415, 0.9789, 0.7869, 0.9789, 0.7426, 0.9822, 0.7392, 0.9822, 0.7904, 0.9739, 0.9774, 0.9739, 0.933, 0.9772, 0.9296, 0.9772, 0.9808, 0.9739, 0.9262, 0.9739, 0.8819, 0.9772, 0.8785, 0.9772, 0.9296, 0.7226, 0.8213, 0.7226, 0.7423, 0.7311, 0.7224, 0.7311, 0.8295, 0.7199, 0.8235, 0.7199, 0.7424, 0.7282, 0.7219, 0.7282, 0.832, 0.7197, 0.8238, 0.7197, 0.7448, 0.7282, 0.7249, 0.7282, 0.832, 0.7199, 0.8235, 0.7199, 0.7424, 0.7282, 0.7219, 0.7282, 0.832, 0.7083, 0.7304, 0.6293, 0.7304, 0.621, 0.7219, 0.7282, 0.7219, 0.7107, 0.7306, 0.6295, 0.7306, 0.621, 0.7224, 0.7311, 0.7224, 0.7083, 0.7304, 0.6293, 0.7304, 0.621, 0.7219, 0.7282, 0.7219, 0.7077, 0.7331, 0.6266, 0.7331, 0.6181, 0.7249, 0.7282, 0.7249, 0.8268, 0.03151, 0.8268, 0.1585, 0.8186, 0.15, 0.8186, 0.03997, 0.8268, 0.1585, 0.8268, 0.2855, 0.8186, 0.277, 0.8186, 0.167, 0.9837, 0.8426, 0.9837, 0.8937, 0.9804, 0.8903, 0.9804, 0.846, 0.9837, 0.8937, 0.9837, 0.9448, 0.9804, 0.9414, 0.9804, 0.8971, 0.9757, 0.8415, 0.9757, 0.7904, 0.979, 0.7938, 0.979, 0.8381, 0.9757, 0.7904, 0.9757, 0.7392, 0.979, 0.7426, 0.979, 0.7869, 0.9707, 0.9808, 0.9707, 0.9296, 0.974, 0.933, 0.974, 0.9774, 0.9707, 0.9296, 0.9707, 0.8785, 0.974, 0.8819, 0.974, 0.9262, 0.7145, 0.8295, 0.7145, 0.7385, 0.723, 0.7419, 0.723, 0.8213, 0.712, 0.832, 0.712, 0.7385, 0.7202, 0.742, 0.7202, 0.8235, 0.7116, 0.832, 0.7116, 0.741, 0.72, 0.7444, 0.72, 0.8238, 0.712, 0.832, 0.712, 0.7385, 0.7202, 0.742, 0.7202, 0.8235, 0.712, 0.7385, 0.621, 0.7385, 0.6293, 0.7301, 0.7086, 0.7301, 0.7145, 0.7385, 0.621, 0.7385, 0.6295, 0.7303, 0.711, 0.7303, 0.712, 0.7385, 0.621, 0.7385, 0.6293, 0.7301, 0.7086, 0.7301, 0.7116, 0.741, 0.6181, 0.741, 0.6266, 0.7328, 0.7081, 0.7328, 0.8107, 0.03151, 0.8268, 0.03151, 0.8186, 0.03997, 0.8189, 0.03997, 0.5632, 0.66, 0.5628, 0.66, 0.5628, 0.6431, 0.5632, 0.6431, 0.8268, 0.2855, 0.8107, 0.2855, 0.8189, 0.277, 0.8186, 0.277, 0.9772, 0.8426, 0.9837, 0.8426, 0.9804, 0.846, 0.9805, 0.846, 0.5618, 0.6431, 0.5622, 0.6431, 0.5622, 0.66, 0.5618, 0.66, 0.9837, 0.9448, 0.9772, 0.9448, 0.9805, 0.9414, 0.9804, 0.9414, 0.9822, 0.8415, 0.9757, 0.8415, 0.979, 0.8381, 0.9789, 0.8381, 0.5628, 0.6431, 0.5632, 0.6431, 0.5632, 0.66, 0.5628, 0.66, 0.9757, 0.7392, 0.9822, 0.7392, 0.9789, 0.7426, 0.979, 0.7426, 0.9772, 0.9808, 0.9707, 0.9808, 0.974, 0.9774, 0.9739, 0.9774, 0.5625, 0.66, 0.5622, 0.66, 0.5622, 0.6431, 0.5625, 0.6431, 0.9707, 0.8785, 0.9772, 0.8785, 0.9739, 0.8819, 0.974, 0.8819, 0.7311, 0.8295, 0.7145, 0.8295, 0.723, 0.8213, 0.7226, 0.8213, 0.5605, 0.7398, 0.56, 0.7398, 0.56, 0.7228, 0.5605, 0.7228, 0.7282, 0.832, 0.712, 0.832, 0.7202, 0.8235, 0.7199, 0.8235, 0.5273, 0.6715, 0.5269, 0.6715, 0.5269, 0.6545, 0.5273, 0.6545, 0.7282, 0.832, 0.7116, 0.832, 0.72, 0.8238, 0.7197, 0.8238, 0.6787, 0.7224, 0.6787, 0.7219, 0.6956, 0.7219, 0.6956, 0.7224, 0.7282, 0.832, 0.712, 0.832, 0.7202, 0.8235, 0.7199, 0.8235, 0.4291, 0.5591, 0.4296, 0.5591, 0.4296, 0.5761, 0.4291, 0.5761, 0.621, 0.7385, 0.621, 0.7219, 0.6293, 0.7304, 0.6293, 0.7301, 0.621, 0.7385, 0.621, 0.7224, 0.6295, 0.7306, 0.6295, 0.7303, 0.621, 0.7385, 0.621, 0.7219, 0.6293, 0.7304, 0.6293, 0.7301, 0.6181, 0.741, 0.6181, 0.7249, 0.6266, 0.7331, 0.6266, 0.7328, 0.2108, 0.2166, 0.2108, 0.2166, 0.2108, 0.2166, 0.2108, 0.2166])
me_cube.materials.append(mat_material)
me_cube.use_remesh_preserve_volume = False
me_cube.use_remesh_preserve_attributes = False
me_cube.use_mirror_vertex_groups = False
me_cube.update()

# ---- objects
ob_cube = bpy.data.objects.new('Cube', me_cube)

# ---- transforms, parenting, visibility, modifiers, constraints
ob_cube.location = (0.0, 0.0, 0.0)
ob_cube.rotation_euler = (1.571, -0.0, 0.0)
ob_cube.lock_rotations_4d = False
ob_cube.empty_display_type = 'ARROWS'
ob_cube.lineart.crease_threshold = 0.0

# ---- collection membership
col_collection.objects.link(ob_cube)

# ---- scene / render settings (as saved in the file)
scene.frame_start = 1; scene.frame_end = 250; scene.frame_set(1)
scene.render.engine = 'BLENDER_EEVEE_NEXT'
scene.cycles.use_denoising = False
scene.cycles.samples = 128
scene.cycles.sampling_pattern = 'TABULATED_SOBOL'
scene.cycles.use_adaptive_sampling = False
scene.cycles.use_light_tree = False
scene.view_settings.view_transform = 'Filmic'
bpy.context.view_layer.update()

# ---- added for rendering (the .blend has no active camera and no usable light): camera, sun
cam_auto = bpy.data.cameras.new('AutoCamera')
cam_auto.lens = 50.0
cam_auto.sensor_width = 36.0
cam_auto.clip_end = 1000.0
ob_auto_camera = bpy.data.objects.new('AutoCamera', cam_auto)
scene.collection.objects.link(ob_auto_camera)
ob_auto_camera.location = (3.98626, -4.78351, 3.11401)
ob_auto_camera.rotation_euler = (1.09748, -7.21219e-08, 0.694738)
scene.camera = ob_auto_camera
light_auto_sun = bpy.data.lights.new('AutoSun', 'SUN')
light_auto_sun.energy = 3.0
light_auto_sun.angle = 0.0523599
ob_auto_sun = bpy.data.objects.new('AutoSun', light_auto_sun)
scene.collection.objects.link(ob_auto_sun)
ob_auto_sun.rotation_euler = (0.872665, 0.174533, 0.523599)
bpy.context.view_layer.update()
